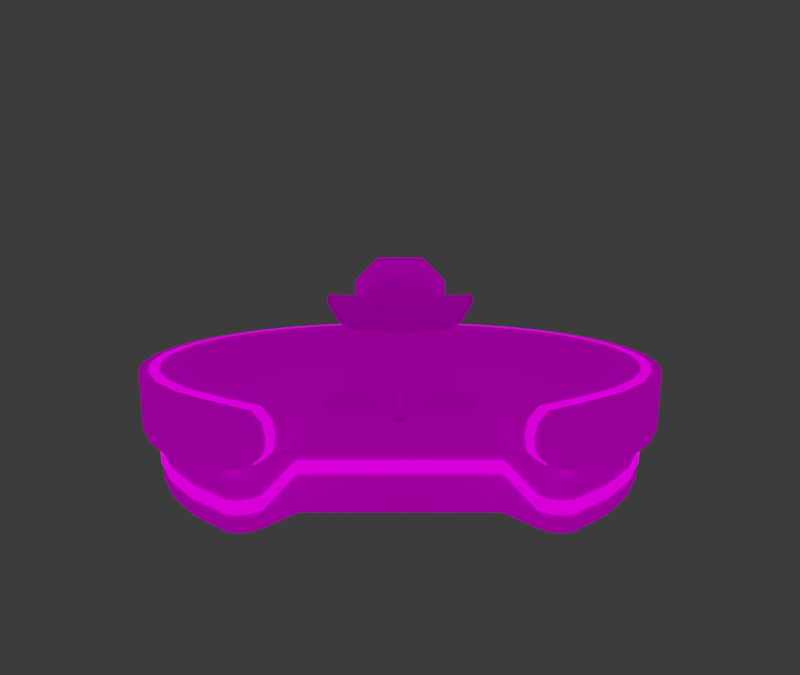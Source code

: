 # Source: basic-vehicle.blend  (saved by Blender 4.1.24; exported with 4.5.12 LTS)
import bpy
from mathutils import Matrix  # noqa: F401  (used for matrix-valued properties, if any)

bpy.ops.wm.read_factory_settings(use_empty=True)
scene = bpy.context.scene
scene.name = 'Scene'

# ---- collections
col_camera = bpy.data.collections.new('camera'); scene.collection.children.link(col_camera)
col_export_basic_vehicle = bpy.data.collections.new('_export.basic-vehicle'); scene.collection.children.link(col_export_basic_vehicle)
col_model_basic_vehicle = bpy.data.collections.new('_model.basic-vehicle'); col_export_basic_vehicle.children.link(col_model_basic_vehicle)
col_neons = bpy.data.collections.new('neons'); col_model_basic_vehicle.children.link(col_neons)
col_colliders_basic_vehicle = bpy.data.collections.new('_colliders.basic-vehicle'); col_export_basic_vehicle.children.link(col_colliders_basic_vehicle)
col_colliders_basic_vehicle.hide_render = True
col_reference = bpy.data.collections.new('reference'); scene.collection.children.link(col_reference)
col_images = bpy.data.collections.new('images'); col_reference.children.link(col_images)
col_scene = bpy.data.collections.new('scene'); col_reference.children.link(col_scene)
col_scratch = bpy.data.collections.new('scratch'); scene.collection.children.link(col_scratch)
col_scale_person = bpy.data.collections.new('scale-person')  # instanced only; not linked into the scene
col_scene_1 = bpy.data.collections.new('scene')  # instanced only; not linked into the scene

# ---- images (referenced by path relative to the original .blend; pixels are not part of the script)
import os
ASSET_DIR = os.environ.get("B2B_ASSET_DIR", "")  # directory of the original .blend (textures are referenced by path, not embedded)
HERE = os.path.dirname(os.path.abspath(__file__))  # packed textures are extracted next to this script under _unpacked/

def load_image(name, relpath, width, height, colorspace="sRGB"):
    """Load a texture the original file referenced (path relative to the .blend, or extracted next to this script)."""
    p = next((c for c in (os.path.join(HERE, relpath), os.path.join(ASSET_DIR, relpath)) if relpath and os.path.exists(c)), "")
    if p:
        img = bpy.data.images.load(p, check_existing=True)
        img.name = name
    else:  # same state as the original file: an image datablock whose file is absent (Cycles renders it pink)
        img = bpy.data.images.new(name, width, height)
        img.source = "FILE"
        img.filepath = "//" + (relpath or name)
    img.colorspace_settings.name = colorspace
    return img
img_avatarwearables_tx_png = load_image('AvatarWearables_TX.png', 'AvatarWearables_TX.png', 1024, 1024, 'sRGB')
img_air_museum_playground_4k_exr = load_image('air_museum_playground_4k.exr', 'air_museum_playground_4k.exr', 1024, 1024, 'Linear Rec.709')

# ---- materials (node trees are filled in below, after node groups)
mat_dcl_avatarwearables = bpy.data.materials.new('DCL.AvatarWearables')
mat_dcl_avatarwearables.alpha_threshold = 0.0
mat_dcl_avatarwearables.use_backface_culling = True
mat_dcl_avatarwearables.use_transparent_shadow = False
mat_dcl_avatarwearables.refraction_depth = 0.1
mat_dcl_avatarwearables.diffuse_color = (0.5785, 0.7771, 0.8, 1.0)
mat_dcl_avatarwearables.roughness = 0.0
mat_dcl_avatarwearables.line_color = (0.0, 0.0, 0.0, 1.0)
mat_dcl_piratespack = bpy.data.materials.new('DCL.PiratesPack')
mat_dcl_avatarwearables_emissive = bpy.data.materials.new('DCL.AvatarWearables_Emissive')
mat_dcl_avatarwearables_emissive.alpha_threshold = 0.0
mat_dcl_avatarwearables_emissive.use_backface_culling = True
mat_dcl_avatarwearables_emissive.use_transparent_shadow = False
mat_dcl_avatarwearables_emissive.refraction_depth = 0.1
mat_dcl_avatarwearables_emissive.diffuse_color = (0.5785, 0.7771, 0.8, 1.0)
mat_dcl_avatarwearables_emissive.roughness = 0.0
mat_dcl_avatarwearables_emissive.line_color = (0.0, 0.0, 0.0, 1.0)

# ---- node groups
ng_gltf_settings = bpy.data.node_groups.new('glTF Settings', 'ShaderNodeTree')
_s = ng_gltf_settings.interface.new_socket(name='Occlusion ', in_out='INPUT', socket_type='NodeSocketFloat')
_N = ng_gltf_settings.nodes; _L = ng_gltf_settings.links
n0 = _N.new('NodeGroupOutput'); n0.name = 'Group Output'; n0.location = (60, -20)
n1 = _N.new('NodeGroupInput'); n1.name = 'Group Input'; n1.location = (-180, -20)
n0.is_active_output = True
ng_auto_smooth = bpy.data.node_groups.new('Auto Smooth', 'GeometryNodeTree')
_s = ng_auto_smooth.interface.new_socket(name='Mesh', in_out='OUTPUT', socket_type='NodeSocketGeometry')
_s = ng_auto_smooth.interface.new_socket(name='Mesh', in_out='INPUT', socket_type='NodeSocketGeometry')
_s = ng_auto_smooth.interface.new_socket(name='Angle', in_out='INPUT', socket_type='NodeSocketFloat')
_s.subtype = 'ANGLE'
_s.default_value = 0.5236
_s.min_value = 0.0
_s.max_value = 3.142
_s = ng_auto_smooth.interface.new_socket(name='Ignore Sharpness', in_out='INPUT', socket_type='NodeSocketBool')
_s.force_non_field = True
_N = ng_auto_smooth.nodes; _L = ng_auto_smooth.links
n0 = _N.new('NodeGroupInput'); n0.name = 'Group Input'; n0.location = (-440, -460)
n1 = _N.new('GeometryNodeInputShadeSmooth'); n1.name = 'Is Face Smooth'; n1.location = (-440, -396)
n2 = _N.new('NodeGroupInput'); n2.name = 'Group Input.001'; n2.location = (-440, -330)
n3 = _N.new('GeometryNodeInputMeshEdgeAngle'); n3.name = 'Edge Angle'; n3.location = (-440, -240)
n4 = _N.new('FunctionNodeBooleanMath'); n4.name = 'Boolean Math'; n4.location = (-260, -380)
n4.operation = 'OR'
n5 = _N.new('FunctionNodeCompare'); n5.name = 'Compare'; n5.location = (-260, -260)
n5.operation = 'LESS_EQUAL'
n6 = _N.new('NodeGroupInput'); n6.name = 'Group Input.002'; n6.location = (-260, -188)
n7 = _N.new('GeometryNodeInputEdgeSmooth'); n7.name = 'Is Edge Smooth'; n7.location = (-260, -120)
n8 = _N.new('FunctionNodeBooleanMath'); n8.name = 'Boolean Math.001'; n8.location = (-80, -260)
n9 = _N.new('FunctionNodeBooleanMath'); n9.name = 'Boolean Math.002'; n9.location = (-80, -150)
n9.operation = 'OR'
n10 = _N.new('NodeGroupInput'); n10.name = 'Group Input.003'; n10.location = (-80, -80)
n11 = _N.new('GeometryNodeSetShadeSmooth'); n11.name = 'Set Shade Smooth'; n11.location = (120, -80)
n11.domain = 'EDGE'
n12 = _N.new('GeometryNodeSetShadeSmooth'); n12.name = 'Set Shade Smooth.001'; n12.location = (300, -80)
n13 = _N.new('NodeGroupOutput'); n13.name = 'Group Output'; n13.location = (480, -80)
_L.new(n0.outputs[2], n4.inputs[1])
_L.new(n1.outputs[0], n4.inputs[0])
_L.new(n2.outputs[1], n5.inputs[1])
_L.new(n3.outputs[0], n5.inputs[0])
_L.new(n4.outputs[0], n8.inputs[1])
_L.new(n5.outputs[0], n8.inputs[0])
_L.new(n6.outputs[2], n9.inputs[1])
_L.new(n7.outputs[0], n9.inputs[0])
_L.new(n8.outputs[0], n11.inputs[2])
_L.new(n9.outputs[0], n11.inputs[1])
_L.new(n10.outputs[0], n11.inputs[0])
_L.new(n11.outputs[0], n12.inputs[0])
_L.new(n12.outputs[0], n13.inputs[0])
n13.is_active_output = True
ng_auto_smooth_001 = bpy.data.node_groups.new('Auto Smooth.001', 'GeometryNodeTree')
_s = ng_auto_smooth_001.interface.new_socket(name='Mesh', in_out='OUTPUT', socket_type='NodeSocketGeometry')
_s = ng_auto_smooth_001.interface.new_socket(name='Mesh', in_out='INPUT', socket_type='NodeSocketGeometry')
_s = ng_auto_smooth_001.interface.new_socket(name='Angle', in_out='INPUT', socket_type='NodeSocketFloat')
_s.subtype = 'ANGLE'
_s.default_value = 0.5236
_s.min_value = 0.0
_s.max_value = 3.142
_s = ng_auto_smooth_001.interface.new_socket(name='Ignore Sharpness', in_out='INPUT', socket_type='NodeSocketBool')
_s.force_non_field = True
_N = ng_auto_smooth_001.nodes; _L = ng_auto_smooth_001.links
n0 = _N.new('NodeGroupInput'); n0.name = 'Group Input'; n0.location = (-440, -460)
n1 = _N.new('GeometryNodeInputShadeSmooth'); n1.name = 'Is Face Smooth'; n1.location = (-440, -396)
n2 = _N.new('NodeGroupInput'); n2.name = 'Group Input.001'; n2.location = (-440, -330)
n3 = _N.new('GeometryNodeInputMeshEdgeAngle'); n3.name = 'Edge Angle'; n3.location = (-440, -240)
n4 = _N.new('FunctionNodeBooleanMath'); n4.name = 'Boolean Math'; n4.location = (-260, -380)
n4.operation = 'OR'
n5 = _N.new('FunctionNodeCompare'); n5.name = 'Compare'; n5.location = (-260, -260)
n5.operation = 'LESS_EQUAL'
n6 = _N.new('NodeGroupInput'); n6.name = 'Group Input.002'; n6.location = (-260, -188)
n7 = _N.new('GeometryNodeInputEdgeSmooth'); n7.name = 'Is Edge Smooth'; n7.location = (-260, -120)
n8 = _N.new('FunctionNodeBooleanMath'); n8.name = 'Boolean Math.001'; n8.location = (-80, -260)
n9 = _N.new('FunctionNodeBooleanMath'); n9.name = 'Boolean Math.002'; n9.location = (-80, -150)
n9.operation = 'OR'
n10 = _N.new('NodeGroupInput'); n10.name = 'Group Input.003'; n10.location = (-80, -80)
n11 = _N.new('GeometryNodeSetShadeSmooth'); n11.name = 'Set Shade Smooth'; n11.location = (120, -80)
n11.domain = 'EDGE'
n12 = _N.new('GeometryNodeSetShadeSmooth'); n12.name = 'Set Shade Smooth.001'; n12.location = (300, -80)
n13 = _N.new('NodeGroupOutput'); n13.name = 'Group Output'; n13.location = (480, -80)
_L.new(n0.outputs[2], n4.inputs[1])
_L.new(n1.outputs[0], n4.inputs[0])
_L.new(n2.outputs[1], n5.inputs[1])
_L.new(n3.outputs[0], n5.inputs[0])
_L.new(n4.outputs[0], n8.inputs[1])
_L.new(n5.outputs[0], n8.inputs[0])
_L.new(n6.outputs[2], n9.inputs[1])
_L.new(n7.outputs[0], n9.inputs[0])
_L.new(n8.outputs[0], n11.inputs[2])
_L.new(n9.outputs[0], n11.inputs[1])
_L.new(n10.outputs[0], n11.inputs[0])
_L.new(n11.outputs[0], n12.inputs[0])
_L.new(n12.outputs[0], n13.inputs[0])
n13.is_active_output = True
ng_auto_smooth_002 = bpy.data.node_groups.new('Auto Smooth.002', 'GeometryNodeTree')
_s = ng_auto_smooth_002.interface.new_socket(name='Mesh', in_out='OUTPUT', socket_type='NodeSocketGeometry')
_s = ng_auto_smooth_002.interface.new_socket(name='Mesh', in_out='INPUT', socket_type='NodeSocketGeometry')
_s = ng_auto_smooth_002.interface.new_socket(name='Angle', in_out='INPUT', socket_type='NodeSocketFloat')
_s.subtype = 'ANGLE'
_s.default_value = 0.5236
_s.min_value = 0.0
_s.max_value = 3.142
_s = ng_auto_smooth_002.interface.new_socket(name='Ignore Sharpness', in_out='INPUT', socket_type='NodeSocketBool')
_s.force_non_field = True
_N = ng_auto_smooth_002.nodes; _L = ng_auto_smooth_002.links
n0 = _N.new('NodeGroupInput'); n0.name = 'Group Input'; n0.location = (-440, -460)
n1 = _N.new('GeometryNodeInputShadeSmooth'); n1.name = 'Is Face Smooth'; n1.location = (-440, -396)
n2 = _N.new('NodeGroupInput'); n2.name = 'Group Input.001'; n2.location = (-440, -330)
n3 = _N.new('GeometryNodeInputMeshEdgeAngle'); n3.name = 'Edge Angle'; n3.location = (-440, -240)
n4 = _N.new('FunctionNodeBooleanMath'); n4.name = 'Boolean Math'; n4.location = (-260, -380)
n4.operation = 'OR'
n5 = _N.new('FunctionNodeCompare'); n5.name = 'Compare'; n5.location = (-260, -260)
n5.operation = 'LESS_EQUAL'
n6 = _N.new('NodeGroupInput'); n6.name = 'Group Input.002'; n6.location = (-260, -188)
n7 = _N.new('GeometryNodeInputEdgeSmooth'); n7.name = 'Is Edge Smooth'; n7.location = (-260, -120)
n8 = _N.new('FunctionNodeBooleanMath'); n8.name = 'Boolean Math.001'; n8.location = (-80, -260)
n9 = _N.new('FunctionNodeBooleanMath'); n9.name = 'Boolean Math.002'; n9.location = (-80, -150)
n9.operation = 'OR'
n10 = _N.new('NodeGroupInput'); n10.name = 'Group Input.003'; n10.location = (-80, -80)
n11 = _N.new('GeometryNodeSetShadeSmooth'); n11.name = 'Set Shade Smooth'; n11.location = (120, -80)
n11.domain = 'EDGE'
n12 = _N.new('GeometryNodeSetShadeSmooth'); n12.name = 'Set Shade Smooth.001'; n12.location = (300, -80)
n13 = _N.new('NodeGroupOutput'); n13.name = 'Group Output'; n13.location = (480, -80)
_L.new(n0.outputs[2], n4.inputs[1])
_L.new(n1.outputs[0], n4.inputs[0])
_L.new(n2.outputs[1], n5.inputs[1])
_L.new(n3.outputs[0], n5.inputs[0])
_L.new(n4.outputs[0], n8.inputs[1])
_L.new(n5.outputs[0], n8.inputs[0])
_L.new(n6.outputs[2], n9.inputs[1])
_L.new(n7.outputs[0], n9.inputs[0])
_L.new(n8.outputs[0], n11.inputs[2])
_L.new(n9.outputs[0], n11.inputs[1])
_L.new(n10.outputs[0], n11.inputs[0])
_L.new(n11.outputs[0], n12.inputs[0])
_L.new(n12.outputs[0], n13.inputs[0])
n13.is_active_output = True

# ---- material node trees
mat_dcl_avatarwearables.use_nodes = True; mat_dcl_avatarwearables.node_tree.nodes.clear()
_N = mat_dcl_avatarwearables.node_tree.nodes; _L = mat_dcl_avatarwearables.node_tree.links
n0 = _N.new('NodeFrame'); n0.name = 'Frame.002'; n0.location = (-1260, 400)
n0.label = '_BaseColor'
n0.width = 1168
n0.label_size = 24
n1 = _N.new('ShaderNodeBsdfPrincipled'); n1.name = 'Principled BSDF'; n1.location = (80, 180)
n1.width = 201
n1.subsurface_method = 'BURLEY'
n1.inputs[3].default_value = 1.45
n1.inputs[9].default_value = (1.0, 1.0, 1.0)
n1.inputs[27].default_value = (0.0, 0.0, 0.0, 1.0)
n1.inputs[28].default_value = 1.0
n2 = _N.new('ShaderNodeGroup'); n2.name = 'Group'; n2.location = (80, 280)
n2.width = 201
n2.node_tree = ng_gltf_settings
n2.inputs[0].default_value = 0.0
n3 = _N.new('ShaderNodeMapping'); n3.name = 'Mapping.002'; n3.location = (230, -53)
n3.width = 240
n4 = _N.new('ShaderNodeTexImage'); n4.name = 'Image Texture.004'; n4.location = (570, -173)
n4.label = 'BaseColor'
n4.width = 330
n4.image = img_avatarwearables_tx_png
n5 = _N.new('NodeReroute'); n5.name = 'Reroute.001'; n5.location = (1130, -53)
n5.width = 16
n6 = _N.new('ShaderNodeOutputMaterial'); n6.name = 'Material Output.001'; n6.location = (580, 360)
n7 = _N.new('ShaderNodeEmission'); n7.name = 'Emission'; n7.location = (80, 400)
n7.width = 200
n7.inputs[0].default_value = (0.0, 0.0, 0.0, 1.0)
n8 = _N.new('NodeReroute'); n8.name = 'Reroute.006'; n8.location = (-120, 120)
n8.width = 16
n9 = _N.new('ShaderNodeAddShader'); n9.name = 'Add Shader'; n9.location = (380, 340)
n10 = _N.new('ShaderNodeUVMap'); n10.name = 'UV Map'; n10.location = (30, -53)
n3.parent = n0
n4.parent = n0
n5.parent = n0
n10.parent = n0
_L.new(n10.outputs[0], n3.inputs[0])
_L.new(n3.outputs[0], n4.inputs[0])
_L.new(n7.outputs[0], n9.inputs[0])
_L.new(n9.outputs[0], n6.inputs[0])
_L.new(n1.outputs[0], n9.inputs[1])
_L.new(n8.outputs[0], n1.inputs[0])
_L.new(n4.outputs[0], n8.inputs[0])
n6.is_active_output = True
mat_dcl_avatarwearables_emissive.use_nodes = True; mat_dcl_avatarwearables_emissive.node_tree.nodes.clear()
_N = mat_dcl_avatarwearables_emissive.node_tree.nodes; _L = mat_dcl_avatarwearables_emissive.node_tree.links
n0 = _N.new('NodeFrame'); n0.name = 'Frame.002'; n0.location = (-1260, 400)
n0.label = '_BaseColor'
n0.width = 1168
n0.label_size = 24
n1 = _N.new('ShaderNodeBsdfPrincipled'); n1.name = 'Principled BSDF'; n1.location = (80, 180)
n1.width = 201
n1.subsurface_method = 'BURLEY'
n1.inputs[3].default_value = 1.45
n1.inputs[9].default_value = (1.0, 1.0, 1.0)
n1.inputs[27].default_value = (0.0, 0.0, 0.0, 1.0)
n1.inputs[28].default_value = 1.0
n2 = _N.new('ShaderNodeGroup'); n2.name = 'Group'; n2.location = (80, 280)
n2.width = 201
n2.node_tree = ng_gltf_settings
n2.inputs[0].default_value = 0.0
n3 = _N.new('ShaderNodeMapping'); n3.name = 'Mapping.002'; n3.location = (230, -53)
n3.width = 240
n4 = _N.new('ShaderNodeTexImage'); n4.name = 'Image Texture.004'; n4.location = (570, -173)
n4.label = 'BaseColor'
n4.width = 330
n4.image = img_avatarwearables_tx_png
n5 = _N.new('NodeReroute'); n5.name = 'Reroute.001'; n5.location = (1130, -53)
n5.width = 16
n6 = _N.new('ShaderNodeOutputMaterial'); n6.name = 'Material Output.001'; n6.location = (580, 360)
n7 = _N.new('ShaderNodeEmission'); n7.name = 'Emission'; n7.location = (80, 400)
n7.width = 200
n8 = _N.new('NodeReroute'); n8.name = 'Reroute.006'; n8.location = (-120, 120)
n8.width = 16
n9 = _N.new('ShaderNodeAddShader'); n9.name = 'Add Shader'; n9.location = (380, 340)
n10 = _N.new('ShaderNodeUVMap'); n10.name = 'UV Map'; n10.location = (30, -53)
n3.parent = n0
n4.parent = n0
n5.parent = n0
n10.parent = n0
_L.new(n10.outputs[0], n3.inputs[0])
_L.new(n3.outputs[0], n4.inputs[0])
_L.new(n7.outputs[0], n9.inputs[0])
_L.new(n9.outputs[0], n6.inputs[0])
_L.new(n1.outputs[0], n9.inputs[1])
_L.new(n8.outputs[0], n1.inputs[0])
_L.new(n4.outputs[0], n8.inputs[0])
_L.new(n8.outputs[0], n7.inputs[0])
n6.is_active_output = True

# ---- world
world_world = bpy.data.worlds.new('World'); scene.world = world_world
world_world.use_nodes = True; world_world.node_tree.nodes.clear()
_N = world_world.node_tree.nodes; _L = world_world.node_tree.links
n0 = _N.new('NodeReroute'); n0.name = 'Reroute'; n0.location = (-260, 300)
n0.width = 16
n1 = _N.new('ShaderNodeBackground'); n1.name = 'Background.001'; n1.location = (280, 500)
n1.inputs[0].default_value = (0.0382, 0.0382, 0.0382, 1.0)
n2 = _N.new('ShaderNodeMixShader'); n2.name = 'Mix Shader'; n2.location = (500, 500)
n3 = _N.new('ShaderNodeOutputWorld'); n3.name = 'World Output'; n3.location = (700, 500)
n4 = _N.new('ShaderNodeLightPath'); n4.name = 'Light Path'; n4.location = (280, 600)
n5 = _N.new('ShaderNodeBackground'); n5.name = 'Background'; n5.location = (280, 360)
n6 = _N.new('ShaderNodeTexCoord'); n6.name = 'Texture Coordinate'; n6.location = (-1120, 340)
n7 = _N.new('ShaderNodeMapping'); n7.name = 'Mapping'; n7.location = (-920, 340)
n7.width = 240
n8 = _N.new('ShaderNodeTexEnvironment'); n8.name = 'Environment Texture'; n8.location = (-620, 340)
n8.width = 280
n8.image = img_air_museum_playground_4k_exr
n9 = _N.new('ShaderNodeMath'); n9.name = 'Math'; n9.location = (-180, 260)
n9.operation = 'MULTIPLY'
n9.inputs[1].default_value = 0.15
n9.inputs[2].default_value = 0.0
n10 = _N.new('ShaderNodeMath'); n10.name = 'Math.001'; n10.location = (40, 260)
n10.inputs[1].default_value = 0.26
n10.inputs[2].default_value = 0.0
_L.new(n9.outputs[0], n10.inputs[0])
_L.new(n0.outputs[0], n5.inputs[0])
_L.new(n0.outputs[0], n9.inputs[0])
_L.new(n10.outputs[0], n5.inputs[1])
_L.new(n8.outputs[0], n0.inputs[0])
_L.new(n7.outputs[0], n8.inputs[0])
_L.new(n6.outputs[0], n7.inputs[0])
_L.new(n2.outputs[0], n3.inputs[0])
_L.new(n4.outputs[0], n2.inputs[0])
_L.new(n1.outputs[0], n2.inputs[2])
_L.new(n5.outputs[0], n2.inputs[1])
n3.is_active_output = True
world_world.color = (0.05088, 0.05088, 0.05088)
world_world.use_sun_shadow = False
world_world.sun_shadow_jitter_overblur = 0.0
world_world.cycles.sample_map_resolution = 2048

# ---- cameras
cam_camera = bpy.data.cameras.new('Camera')
cam_camera.lens = 21.0

# ---- meshes
me_cylinder = bpy.data.meshes.new('Cylinder')
me_cylinder.from_pydata([(0.5, 0.866, -0.1), (0.6428, 0.766, -0.1), (0.766, 0.6428, -0.1), (0.9397, 0.342, -0.1), (0.9848, -0.1736, -0.1), (0.866, -0.5, -0.1), (1.056, 0.0, 0.3), (0.5, -0.866, -0.1), (0.3199, -0.7529, -0.1), (0.0, -0.7529, -0.1), (0.0, -0.7529, 0.1), (0.0, 0.9397, -0.1), (0.342, 0.9397, -0.1), (0.866, 0.5, -0.1), (0.9848, 0.1736, -0.1), (1.0, 0.0, -0.1), (0.9397, -0.342, -0.1), (0.766, -0.6428, -0.1), (0.6428, -0.766, -0.1), (0.3199, -0.7529, 0.1), (0.0, -0.3077, 0.1), (0.3541, 0.994, 0.3), (0.7791, 0.4498, 0.3), (0.8454, 0.3077, 0.3), (0.8996, 0.0, 0.3), (0.886, -0.1562, 0.3), (0.7791, -0.4498, 0.3), (0.6891, -0.5783, 0.3), (0.5783, -0.6891, 0.3), (0.0, 0.8397, 0.3), (0.3199, -0.8541, 0.3), (0.3199, -0.8541, 0.15), (0.3965, -0.99, 0.1516), (0.4557, -0.8707, -0.1), (0.4049, -0.843, -0.1), (0.4259, -0.8603, -0.1), (0.4049, -0.843, 0.1), (0.4557, -0.8707, 0.1), (0.4259, -0.8603, 0.1), (0.4498, -0.7791, 0.3), (0.6891, 0.5783, 0.3), (1.04, -0.1833, 0.3), (0.5783, 0.6891, 0.3), (0.8087, 0.6786, 0.3), (0.3199, 0.8397, 0.3), (0.4498, 0.7791, 0.3), (0.992, 0.3611, 0.3), (0.9142, -0.5278, 0.3), (0.886, 0.1562, 0.3), (0.8087, -0.6786, 0.3), (0.8454, -0.3077, 0.3), (0.2897, -0.8678, 0.1817), (0.2899, -0.8678, 0.2688), (0.2827, -0.8704, 0.2253), (0.3657, -1.004, 0.2655), (0.3637, -1.005, 0.1848), (0.4498, 0.7791, 0.1), (0.3199, 0.8397, 0.1), (0.5783, 0.6891, 0.1), (0.6891, 0.5783, 0.1), (0.7791, 0.4498, 0.1), (0.8454, 0.3077, 0.1), (0.886, 0.1562, 0.1), (0.8996, 0.0, 0.1), (0.886, -0.1562, 0.1), (0.8454, -0.3077, 0.1), (0.7791, -0.4498, 0.1), (0.6891, -0.5783, 0.1), (0.5783, -0.6891, 0.1), (0.4498, -0.7791, 0.1), (0.0, -0.3077, -0.05), (0.0, -0.02655, -0.05), (0.0, 0.8397, 0.1), (0.0, -0.02655, 0.1), (0.9397, -0.342, 0.1), (0.5, -0.866, 0.1), (0.9848, 0.1736, 0.1), (0.766, -0.6428, 0.1), (0.6428, -0.766, 0.1), (0.0, 0.9397, 0.1), (0.866, 0.5, 0.1), (0.6428, 0.766, 0.1), (0.9397, 0.342, 0.1), (0.5, 0.866, 0.1), (0.866, -0.5, 0.1), (1.0, 0.0, 0.1), (0.9848, -0.1736, 0.1), (0.766, 0.6428, 0.1), (0.342, 0.9397, 0.1), (0.5278, 0.9142, 0.3), (0.6786, -0.8087, 0.1), (0.6786, -0.8087, 0.3), (0.0, 0.9953, 0.1), (0.0, 0.9953, 0.3), (0.6786, 0.8087, 0.3), (0.5296, -0.9131, 0.2999), (0.992, -0.3611, 0.3), (1.04, 0.1833, 0.3), (0.3571, -1.007, 0.2256), (0.3978, -0.9891, 0.2955), (0.9142, 0.5278, 0.3), (1.04, -0.1833, 0.1), (0.8087, 0.6786, 0.1), (0.3541, 0.994, 0.1), (0.992, -0.3611, 0.1), (0.5301, -0.9128, 0.1), (1.04, 0.1833, 0.1), (0.8087, -0.6786, 0.1), (0.9142, 0.5278, 0.1), (0.6786, 0.8087, 0.1), (0.992, 0.3611, 0.1), (0.5278, 0.9142, 0.1), (0.9142, -0.5278, 0.1), (1.056, -2.65e-10, 0.1), (0.3199, -0.2587, 0.1), (0.2709, -0.3077, 0.1), (0.2709, -0.02655, 0.1), (0.3199, -0.07549, 0.1), (0.2709, -0.3077, -0.05), (0.3199, -0.2587, -0.05), (0.3199, -0.07549, -0.05), (0.2709, -0.02655, -0.05)], [], [(7, 75, 37, 33), (69, 75, 32, 31), (29, 44, 21, 93), (28, 39, 95, 91), (27, 28, 91, 49), (26, 27, 49, 47), (50, 26, 47, 96), (25, 50, 96, 41), (24, 25, 41, 6), (48, 24, 6, 97), (23, 48, 97, 46), (22, 23, 46, 100), (40, 22, 100, 43), (42, 40, 43, 94), (45, 42, 94, 89), (44, 45, 89, 21), (34, 36, 19, 8), (19, 10, 9, 8), (52, 54, 99, 30), (95, 39, 30, 99), (36, 34, 35, 38), (38, 35, 33, 37), (55, 32, 105, 95, 99, 54, 98), (84, 74, 104, 112), (68, 69, 39, 28), (67, 68, 28, 27), (66, 67, 27, 26), (76, 82, 110, 106), (65, 66, 26, 50), (64, 65, 50, 25), (63, 64, 25, 24), (62, 63, 24, 48), (86, 85, 113, 101), (57, 56, 45, 44), (56, 58, 42, 45), (88, 79, 92, 103), (58, 59, 40, 42), (72, 57, 44, 29), (59, 60, 22, 40), (60, 61, 23, 22), (61, 62, 48, 23), (78, 77, 107, 90), (51, 53, 52, 30, 39, 69, 31), (54, 52, 53, 98), (98, 53, 51, 55), (31, 32, 55, 51), (114, 117, 120, 119), (120, 121, 71, 70, 118, 119), (116, 73, 71, 121), (14, 3, 82, 76), (5, 16, 74, 84), (0, 12, 88, 83), (3, 13, 80, 82), (16, 4, 86, 74), (13, 2, 87, 80), (1, 0, 83, 81), (17, 5, 84, 77), (15, 14, 76, 85), (2, 1, 81, 87), (18, 17, 77, 78), (12, 11, 79, 88), (4, 15, 85, 86), (101, 113, 6, 41), (103, 92, 93, 21), (90, 107, 49, 91), (102, 109, 94, 43), (113, 106, 97, 6), (107, 112, 47, 49), (109, 111, 89, 94), (108, 102, 43, 100), (105, 90, 91, 95), (104, 101, 41, 96), (110, 108, 100, 46), (111, 103, 21, 89), (112, 104, 96, 47), (106, 110, 46, 97), (83, 88, 103, 111), (82, 80, 108, 110), (32, 75, 105), (74, 86, 101, 104), (75, 78, 90, 105), (80, 87, 102, 108), (81, 83, 111, 109), (77, 84, 112, 107), (85, 76, 106, 113), (87, 81, 109, 102), (18, 78, 75, 7), (115, 20, 10, 19, 36, 38, 37, 75, 69, 68, 67, 66, 65, 114), (60, 59, 58, 56, 57, 72, 73, 116, 117, 114, 65, 64, 63, 62, 61), (114, 119, 118, 115), (116, 121, 120, 117), (20, 115, 118, 70)])
me_cylinder.polygons.foreach_set('use_smooth', [True] * 92)
_k = set([(0, 1), (0, 12), (1, 2), (2, 13), (3, 13), (3, 14), (4, 15), (4, 16), (5, 16), (5, 17), (6, 41), (6, 97), (7, 18), (7, 33), (8, 9), (8, 19), (8, 34), (10, 19), (11, 12), (12, 88), (14, 15), (17, 18), (19, 36), (20, 115), (21, 89), (21, 93), (21, 103), (22, 23), (22, 40), (23, 48), (24, 25), (24, 48), (25, 50), (26, 27), (26, 50), (27, 28), (28, 39), (30, 39), (30, 52), (31, 51), (31, 69), (32, 55), (32, 105), (33, 35), (34, 35), (36, 38), (37, 38), (37, 75), (40, 42), (41, 96), (42, 45), (43, 94), (43, 100), (44, 45), (44, 57), (46, 97), (46, 100), (47, 49), (47, 96), (49, 91), (51, 53), (52, 53), (54, 98), (54, 99), (55, 98), (56, 57), (56, 58), (57, 72), (58, 59), (59, 60), (60, 61), (61, 62), (62, 63), (63, 64), (64, 65), (65, 66), (66, 67), (67, 68), (68, 69), (69, 75), (70, 118), (71, 121), (73, 116), (88, 103), (89, 94), (91, 95), (95, 99), (114, 117), (114, 119), (115, 118), (116, 121), (117, 120), (118, 119), (119, 120), (120, 121)])
me_cylinder.attributes.new('sharp_edge', 'BOOLEAN', 'EDGE').data.foreach_set('value', [ (min(e.vertices), max(e.vertices)) in _k for e in me_cylinder.edges])
_k = {(0, 1): 1.0, (1, 2): 1.0, (14, 15): 1.0, (17, 18): 1.0, (8, 19): 1.0, (8, 9): 1.0, (10, 19): 1.0, (11, 12): 1.0, (56, 57): 1.0, (56, 58): 1.0, (58, 59): 1.0, (59, 60): 1.0, (60, 61): 1.0, (61, 62): 1.0, (62, 63): 1.0, (63, 64): 1.0, (64, 65): 1.0, (65, 66): 1.0, (66, 67): 1.0, (67, 68): 1.0, (68, 69): 1.0, (57, 72): 1.0, (44, 57): 1.0, (27, 28): 1.0, (26, 27): 1.0, (24, 25): 1.0, (22, 23): 1.0, (31, 69): 1.0, (36, 38): 1.0, (37, 38): 1.0, (34, 35): 1.0, (33, 35): 1.0, (7, 33): 1.0, (8, 34): 1.0, (19, 36): 1.0, (47, 49): 1.0, (44, 45): 1.0, (42, 45): 1.0, (40, 42): 1.0, (2, 13): 1.0, (51, 53): 1.0, (52, 53): 1.0, (0, 12): 1.0, (31, 51): 1.0, (32, 55): 1.0, (30, 52): 1.0, (3, 14): 1.0, (3, 13): 1.0, (7, 18): 1.0, (5, 17): 1.0, (5, 16): 1.0, (4, 16): 1.0, (4, 15): 1.0, (29, 44): 1.0, (28, 39): 1.0, (26, 50): 1.0, (25, 50): 1.0, (24, 48): 1.0, (23, 48): 1.0, (22, 40): 1.0, (6, 41): 1.0, (30, 39): 1.0, (12, 88): 1.0, (69, 75): 1.0, (37, 75): 1.0, (91, 95): 1.0, (89, 94): 1.0, (95, 99): 1.0, (21, 89): 1.0, (49, 91): 1.0, (43, 94): 1.0, (41, 96): 1.0, (47, 96): 1.0, (46, 97): 1.0, (54, 98): 1.0, (55, 98): 1.0, (54, 99): 1.0, (21, 93): 1.0, (6, 97): 1.0, (46, 100): 1.0, (43, 100): 1.0, (21, 103): 1.0, (32, 105): 1.0, (114, 119): 1.0, (118, 119): 1.0, (115, 118): 1.0, (116, 121): 1.0, (120, 121): 1.0, (117, 120): 1.0, (20, 115): 1.0, (70, 118): 1.0, (114, 117): 1.0, (119, 120): 1.0, (73, 116): 1.0, (71, 121): 1.0}
me_cylinder.attributes.new('crease_edge', 'FLOAT', 'EDGE').data.foreach_set('value', [_k.get((min(e.vertices), max(e.vertices)), 0.0) for e in me_cylinder.edges])
_uv = me_cylinder.uv_layers.new(name='UVMap')
_uv.uv.foreach_set('vector', [0.06526, 0.5375, 0.06526, 0.5368, 0.06543, 0.5368, 0.06543, 0.5375, 0.1358, 0.5062, 0.1358, 0.5067, 0.1353, 0.5067, 0.1353, 0.5062, 0.1267, 0.5062, 0.1277, 0.5062, 0.1277, 0.5068, 0.1267, 0.5068, 0.1335, 0.5062, 0.1341, 0.5062, 0.1341, 0.5067, 0.1335, 0.5067, 0.1331, 0.5062, 0.1335, 0.5062, 0.1335, 0.5067, 0.1331, 0.5067, 0.1326, 0.5062, 0.1331, 0.5062, 0.1331, 0.5067, 0.1326, 0.5067, 0.1322, 0.5062, 0.1326, 0.5062, 0.1326, 0.5067, 0.1322, 0.5067, 0.1317, 0.5062, 0.1322, 0.5062, 0.1322, 0.5067, 0.1317, 0.5067, 0.1312, 0.5062, 0.1317, 0.5062, 0.1317, 0.5067, 0.1312, 0.5067, 0.1306, 0.5062, 0.1311, 0.5062, 0.1311, 0.5068, 0.1306, 0.5068, 0.1301, 0.5062, 0.1306, 0.5062, 0.1306, 0.5068, 0.1301, 0.5068, 0.1296, 0.5062, 0.1301, 0.5062, 0.1301, 0.5068, 0.1296, 0.5068, 0.1291, 0.5062, 0.1296, 0.5062, 0.1296, 0.5068, 0.1291, 0.5068, 0.1286, 0.5062, 0.1291, 0.5062, 0.1291, 0.5068, 0.1286, 0.5068, 0.1281, 0.5062, 0.1286, 0.5062, 0.1286, 0.5068, 0.1281, 0.5068, 0.1277, 0.5062, 0.1281, 0.5062, 0.1281, 0.5068, 0.1277, 0.5068, 0.06566, 0.5375, 0.06566, 0.5368, 0.06614, 0.5368, 0.06614, 0.5375, 0.06614, 0.5368, 0.06738, 0.5368, 0.06738, 0.5375, 0.06614, 0.5375, 0.1346, 0.5062, 0.1346, 0.5067, 0.1345, 0.5067, 0.1345, 0.5062, 0.1341, 0.5067, 0.1341, 0.5062, 0.1345, 0.5062, 0.1345, 0.5067, 0.06566, 0.5368, 0.06566, 0.5375, 0.06555, 0.5375, 0.06555, 0.5368, 0.06555, 0.5368, 0.06555, 0.5375, 0.06543, 0.5375, 0.06543, 0.5368, 0.1314, 0.5031, 0.1313, 0.5032, 0.1308, 0.5031, 0.1308, 0.5027, 0.1313, 0.5027, 0.1314, 0.5028, 0.1314, 0.503, 0.06323, 0.5368, 0.06255, 0.5368, 0.06255, 0.5368, 0.06323, 0.5368, 0.1326, 0.5053, 0.1332, 0.5053, 0.1332, 0.5061, 0.1326, 0.5061, 0.132, 0.5053, 0.1326, 0.5053, 0.1326, 0.5061, 0.132, 0.5061, 0.1314, 0.5053, 0.132, 0.5053, 0.132, 0.5061, 0.1314, 0.5061, 0.06188, 0.5351, 0.06255, 0.5351, 0.06255, 0.5351, 0.06188, 0.5351, 0.1308, 0.5053, 0.1314, 0.5053, 0.1314, 0.5061, 0.1308, 0.5061, 0.1302, 0.5053, 0.1308, 0.5053, 0.1308, 0.5061, 0.1302, 0.5061, 0.1296, 0.5053, 0.1302, 0.5053, 0.1302, 0.5061, 0.1296, 0.5061, 0.1273, 0.5052, 0.1267, 0.5052, 0.1267, 0.5044, 0.1273, 0.5044, 0.06188, 0.5368, 0.0612, 0.5368, 0.0612, 0.5368, 0.06188, 0.5368, 0.1309, 0.5052, 0.1303, 0.5052, 0.1303, 0.5044, 0.1309, 0.5044, 0.1303, 0.5052, 0.1297, 0.5052, 0.1297, 0.5044, 0.1303, 0.5044, 0.06593, 0.5351, 0.06726, 0.5351, 0.06726, 0.5351, 0.06593, 0.5351, 0.1297, 0.5052, 0.1291, 0.5052, 0.1291, 0.5044, 0.1297, 0.5044, 0.1321, 0.5052, 0.1309, 0.5052, 0.1309, 0.5044, 0.1321, 0.5044, 0.1291, 0.5052, 0.1285, 0.5052, 0.1285, 0.5044, 0.1291, 0.5044, 0.1285, 0.5052, 0.1279, 0.5052, 0.1279, 0.5044, 0.1285, 0.5044, 0.1279, 0.5052, 0.1273, 0.5052, 0.1273, 0.5044, 0.1279, 0.5044, 0.06458, 0.5368, 0.06391, 0.5368, 0.06391, 0.5368, 0.06458, 0.5368, 0.1338, 0.5056, 0.1339, 0.5058, 0.1338, 0.5059, 0.1338, 0.5061, 0.1332, 0.5061, 0.1332, 0.5053, 0.1338, 0.5055, 0.1346, 0.5067, 0.1346, 0.5062, 0.1347, 0.5062, 0.1347, 0.5067, 0.1347, 0.5067, 0.1347, 0.5062, 0.1348, 0.5062, 0.1348, 0.5067, 0.1353, 0.5062, 0.1353, 0.5067, 0.1348, 0.5067, 0.1348, 0.5062, 0.06942, 0.5321, 0.06871, 0.5321, 0.06871, 0.5315, 0.06942, 0.5315, 0.06871, 0.5315, 0.06852, 0.5313, 0.06852, 0.5302, 0.06961, 0.5302, 0.06961, 0.5313, 0.06942, 0.5315, 0.06794, 0.5313, 0.06794, 0.5302, 0.06852, 0.5302, 0.06852, 0.5313, 0.06188, 0.5343, 0.06255, 0.5343, 0.06255, 0.5351, 0.06188, 0.5351, 0.06323, 0.5375, 0.06255, 0.5375, 0.06255, 0.5368, 0.06323, 0.5368, 0.06526, 0.5343, 0.06593, 0.5343, 0.06593, 0.5351, 0.06526, 0.5351, 0.06255, 0.5343, 0.06323, 0.5343, 0.06323, 0.5351, 0.06255, 0.5351, 0.06255, 0.5375, 0.06188, 0.5375, 0.06188, 0.5368, 0.06255, 0.5368, 0.06323, 0.5343, 0.06391, 0.5343, 0.06391, 0.5351, 0.06323, 0.5351, 0.06458, 0.5343, 0.06526, 0.5343, 0.06526, 0.5351, 0.06458, 0.5351, 0.06391, 0.5375, 0.06323, 0.5375, 0.06323, 0.5368, 0.06391, 0.5368, 0.0612, 0.5343, 0.06188, 0.5343, 0.06188, 0.5351, 0.0612, 0.5351, 0.06391, 0.5343, 0.06458, 0.5343, 0.06458, 0.5351, 0.06391, 0.5351, 0.06458, 0.5375, 0.06391, 0.5375, 0.06391, 0.5368, 0.06458, 0.5368, 0.06593, 0.5343, 0.06726, 0.5343, 0.06726, 0.5351, 0.06593, 0.5351, 0.06188, 0.5375, 0.0612, 0.5375, 0.0612, 0.5368, 0.06188, 0.5368, 0.1274, 0.5034, 0.1267, 0.5034, 0.1267, 0.5027, 0.1274, 0.5027, 0.1314, 0.5017, 0.1328, 0.5017, 0.1328, 0.5025, 0.1314, 0.5025, 0.1301, 0.5034, 0.1294, 0.5034, 0.1294, 0.5027, 0.1301, 0.5027, 0.1294, 0.5017, 0.1301, 0.5017, 0.1301, 0.5025, 0.1294, 0.5025, 0.1267, 0.5017, 0.1274, 0.5017, 0.1274, 0.5025, 0.1267, 0.5025, 0.1294, 0.5034, 0.1287, 0.5034, 0.1287, 0.5027, 0.1294, 0.5027, 0.1301, 0.5017, 0.1308, 0.5017, 0.1308, 0.5025, 0.1301, 0.5025, 0.1287, 0.5017, 0.1294, 0.5017, 0.1294, 0.5025, 0.1287, 0.5025, 0.1308, 0.5031, 0.1301, 0.5034, 0.1301, 0.5027, 0.1308, 0.5027, 0.128, 0.5034, 0.1274, 0.5034, 0.1274, 0.5027, 0.128, 0.5027, 0.128, 0.5017, 0.1287, 0.5017, 0.1287, 0.5025, 0.128, 0.5025, 0.1308, 0.5017, 0.1314, 0.5017, 0.1314, 0.5025, 0.1308, 0.5025, 0.1287, 0.5034, 0.128, 0.5034, 0.128, 0.5027, 0.1287, 0.5027, 0.1274, 0.5017, 0.128, 0.5017, 0.128, 0.5025, 0.1274, 0.5025, 0.06526, 0.5351, 0.06593, 0.5351, 0.06593, 0.5351, 0.06526, 0.5351, 0.06255, 0.5351, 0.06323, 0.5351, 0.06323, 0.5351, 0.06255, 0.5351, 0.1353, 0.5067, 0.1358, 0.5067, 0.1358, 0.5067, 0.06255, 0.5368, 0.06188, 0.5368, 0.06188, 0.5368, 0.06255, 0.5368, 0.06526, 0.5368, 0.06458, 0.5368, 0.06458, 0.5368, 0.06526, 0.5368, 0.06323, 0.5351, 0.06391, 0.5351, 0.06391, 0.5351, 0.06323, 0.5351, 0.06458, 0.5351, 0.06526, 0.5351, 0.06526, 0.5351, 0.06458, 0.5351, 0.06391, 0.5368, 0.06323, 0.5368, 0.06323, 0.5368, 0.06391, 0.5368, 0.0612, 0.5351, 0.06188, 0.5351, 0.06188, 0.5351, 0.0612, 0.5351, 0.06391, 0.5351, 0.06458, 0.5351, 0.06458, 0.5351, 0.06391, 0.5351, 0.06458, 0.5375, 0.06458, 0.5368, 0.06526, 0.5368, 0.06526, 0.5375, 0.06999, 0.537, 0.07104, 0.537, 0.07104, 0.5387, 0.0698, 0.5387, 0.06947, 0.539, 0.06939, 0.5391, 0.06927, 0.5391, 0.0691, 0.5391, 0.0693, 0.5388, 0.0688, 0.5384, 0.06837, 0.538, 0.06802, 0.5375, 0.06776, 0.537, 0.0698, 0.537, 0.06802, 0.534, 0.06837, 0.5335, 0.0688, 0.5331, 0.0693, 0.5327, 0.0698, 0.5325, 0.07104, 0.5325, 0.07104, 0.5359, 0.06999, 0.5359, 0.0698, 0.5361, 0.0698, 0.5368, 0.06776, 0.537, 0.0676, 0.5364, 0.06755, 0.5358, 0.0676, 0.5352, 0.06776, 0.5346, 0.06942, 0.5321, 0.06942, 0.5315, 0.06961, 0.5313, 0.0702, 0.5313, 0.06794, 0.5313, 0.06852, 0.5313, 0.06871, 0.5315, 0.06871, 0.5321, 0.0702, 0.5302, 0.0702, 0.5313, 0.06961, 0.5313, 0.06961, 0.5302])
me_cylinder.materials.append(mat_dcl_avatarwearables)
me_cylinder.update()
me_cube_006 = bpy.data.meshes.new('Cube.006')
me_cube_006.from_pydata([(1.0, -1.0, 0.02321), (0.7626, 0.2038, 1.0), (0.0, -1.144, 1.0), (0.0, 0.6815, 0.02321), (0.0, -1.144, 0.02321), (1.0, 0.2038, 0.02321), (0.7626, -1.144, 0.02321), (0.7626, -1.144, 1.0), (0.0, 0.5151, 1.0), (1.0, -1.0, 1.275), (0.7626, -1.144, 1.275), (1.0, 0.2218, 1.523), (0.7626, 0.2218, 1.523), (0.3722, 0.6119, 2.368), (1.0, 0.2591, 2.033), (0.7626, 0.2591, 2.033), (0.5223, 0.7782, 2.521), (0.0, 0.7782, 2.521), (0.0, 0.6119, 2.368)], [], [(1, 2, 7), (8, 13, 18), (0, 7, 6), (6, 7, 2, 4), (1, 7, 10, 12), (0, 5, 11, 9), (2, 1, 8), (3, 18, 17), (11, 12, 10, 9), (13, 12, 15), (8, 1, 12, 13), (3, 8, 18), (5, 3, 11), (7, 0, 9, 10), (18, 13, 16, 17), (15, 14, 16, 13), (11, 3, 16, 14), (3, 17, 16), (12, 11, 14, 15)])
me_cube_006.polygons.foreach_set('use_smooth', [True] * 19)
_k = set([(0, 9), (1, 7), (1, 8), (1, 12), (2, 7), (3, 16), (3, 17), (5, 11), (6, 7), (7, 10), (8, 18), (9, 10), (9, 11), (10, 12), (11, 12), (11, 14), (12, 15), (13, 15), (13, 18), (14, 15), (14, 16), (16, 17), (17, 18)])
me_cube_006.attributes.new('sharp_edge', 'BOOLEAN', 'EDGE').data.foreach_set('value', [ (min(e.vertices), max(e.vertices)) in _k for e in me_cube_006.edges])
_k = {(6, 7): 1.0, (1, 7): 1.0, (9, 10): 1.0, (11, 12): 1.0, (9, 11): 1.0, (10, 12): 1.0, (12, 15): 1.0, (7, 10): 1.0, (1, 12): 1.0, (14, 15): 1.0, (14, 16): 1.0, (17, 18): 1.0, (11, 14): 1.0, (13, 18): 1.0, (8, 18): 1.0, (13, 15): 1.0, (16, 17): 1.0, (5, 11): 1.0, (0, 9): 1.0, (3, 17): 1.0, (2, 7): 1.0, (3, 16): 1.0, (1, 8): 1.0}
me_cube_006.attributes.new('crease_edge', 'FLOAT', 'EDGE').data.foreach_set('value', [_k.get((min(e.vertices), max(e.vertices)), 0.0) for e in me_cube_006.edges])
_uv = me_cube_006.uv_layers.new(name='UVMap')
_uv.uv.foreach_set('vector', [0.2203, 0.4964, 0.2303, 0.5064, 0.2203, 0.5064, 0.2303, 0.4964, 0.2303, 0.5064, 0.2203, 0.5064, 0.2203, 0.4964, 0.2303, 0.4964, 0.2303, 0.5064, 0.2203, 0.4964, 0.2303, 0.4964, 0.2303, 0.5064, 0.2203, 0.5064, 0.2203, 0.4964, 0.2303, 0.4964, 0.2303, 0.5064, 0.2203, 0.5064, 0.2203, 0.4964, 0.2303, 0.4964, 0.2303, 0.5064, 0.2203, 0.5064, 0.2203, 0.4964, 0.2303, 0.4964, 0.2203, 0.5064, 0.2203, 0.4964, 0.2303, 0.4964, 0.2303, 0.5064, 0.2203, 0.4964, 0.2303, 0.4964, 0.2303, 0.5064, 0.2203, 0.5064, 0.2203, 0.4964, 0.2303, 0.4964, 0.2303, 0.5064, 0.2203, 0.4964, 0.2303, 0.4964, 0.2303, 0.5064, 0.2203, 0.5064, 0.2203, 0.4964, 0.2303, 0.4964, 0.2303, 0.5064, 0.2203, 0.4964, 0.2303, 0.4964, 0.2303, 0.5064, 0.2203, 0.4964, 0.2303, 0.4964, 0.2303, 0.5064, 0.2203, 0.5064, 0.2203, 0.4964, 0.2303, 0.4964, 0.2303, 0.5064, 0.2203, 0.5064, 0.2203, 0.4964, 0.2303, 0.4964, 0.2303, 0.5064, 0.2203, 0.5064, 0.2203, 0.4964, 0.2303, 0.4964, 0.2303, 0.5064, 0.2203, 0.5064, 0.2303, 0.4964, 0.2303, 0.5064, 0.2203, 0.5064, 0.2203, 0.4964, 0.2303, 0.4964, 0.2303, 0.5064, 0.2203, 0.5064])
me_cube_006.materials.append(mat_dcl_avatarwearables)
me_cube_006.update()
me_cylinder_004 = bpy.data.meshes.new('Cylinder.004')
me_cylinder_004.from_pydata([(3.104e-10, 0.0, -0.01338), (0.0, 0.1315, -0.01315), (0.06573, 0.1139, -0.01315), (0.1139, 0.06573, -0.01315), (0.1315, 0.0, -0.01315), (0.1139, -0.06573, -0.01315), (0.06573, -0.1139, -0.01315), (0.0, -0.1315, -0.01315), (-0.06573, -0.1139, -0.01315), (-0.1139, -0.06573, -0.01315), (-0.1315, 0.0, -0.01315), (-0.1139, 0.06573, -0.01315), (-0.06573, 0.1139, -0.01315), (0.06071, 0.1052, 0.01068), (0.06573, 0.1139, 0.003138), (0.0, 0.1315, 0.003138), (1.093e-11, 0.1214, 0.01068), (0.1052, 0.06071, 0.01068), (0.1139, 0.06573, 0.003138), (0.1214, 0.0, 0.01068), (0.1315, 0.0, 0.003138), (0.1052, -0.06071, 0.01068), (0.1139, -0.06573, 0.003138), (0.06071, -0.1052, 0.01068), (0.06573, -0.1139, 0.003138), (1.093e-11, -0.1214, 0.01068), (0.0, -0.1315, 0.003138), (-0.06071, -0.1052, 0.01068), (-0.06573, -0.1139, 0.003138), (-0.1052, -0.06071, 0.01068), (-0.1139, -0.06573, 0.003138), (-0.1214, 0.0, 0.01068), (-0.1315, 0.0, 0.003138), (-0.1052, 0.06071, 0.01068), (-0.1139, 0.06573, 0.003138), (-0.06071, 0.1052, 0.01068), (-0.06573, 0.1139, 0.003138), (-3.711e-09, 0.02103, -0.01), (0.01821, 0.01051, -0.01), (0.01821, -0.01051, -0.01), (3.711e-09, -0.02103, -0.01), (-0.01821, -0.01051, -0.01), (-0.01821, 0.01051, -0.01), (2.803e-09, 0.02103, -0.4999), (0.01821, 0.01051, -0.4999), (0.01821, -0.01051, -0.4999), (1.022e-08, -0.02103, -0.4999), (-0.01821, -0.01051, -0.4999), (-0.01821, 0.01051, -0.4999), (5.79e-11, 0.04678, -0.003062), (0.02339, 0.04051, -0.003062), (0.04051, 0.02339, -0.003062), (0.04678, 0.0, -0.003062), (0.04051, -0.02339, -0.003062), (0.02339, -0.04051, -0.003062), (5.79e-11, -0.04678, -0.003062), (-0.02339, -0.04051, -0.003062), (-0.04051, -0.02339, -0.003062), (-0.04678, 0.0, -0.003062), (-0.04051, 0.02339, -0.003062), (-0.02339, 0.04051, -0.003062), (0.02015, 0.0349, 0.008572), (0.02339, 0.04051, 0.002311), (5.79e-11, 0.04678, 0.002311), (-2.095e-09, 0.0403, 0.008572), (0.0349, 0.02015, 0.008572), (0.04051, 0.02339, 0.002311), (0.0403, 1.63e-09, 0.008572), (0.04678, -2.151e-10, 0.002311), (0.0349, -0.02015, 0.008572), (0.04051, -0.02339, 0.002311), (0.02015, -0.0349, 0.008572), (0.02339, -0.04051, 0.002311), (2.095e-09, -0.0403, 0.008572), (5.79e-11, -0.04678, 0.002311), (-0.02015, -0.0349, 0.008572), (-0.02339, -0.04051, 0.002311), (-0.0349, -0.02015, 0.008572), (-0.04051, -0.02339, 0.002311), (-0.0403, -2.561e-09, 0.008572), (-0.04678, -2.151e-10, 0.002311), (-0.0349, 0.02015, 0.008572), (-0.04051, 0.02339, 0.002311), (-0.02015, 0.0349, 0.008572), (-0.02339, 0.04051, 0.002311)], [], [(2, 14, 18, 3), (0, 17, 13), (0, 19, 17), (0, 21, 19), (0, 23, 21), (0, 25, 23), (0, 27, 25), (0, 29, 27), (0, 31, 29), (0, 33, 31), (0, 35, 33), (0, 16, 35), (7, 9, 11), (3, 5, 7), (9, 10, 11), (7, 8, 9), (5, 6, 7), (3, 4, 5), (2, 3, 11), (1, 2, 11), (3, 7, 11), (11, 12, 1), (1, 15, 14, 2), (12, 36, 15, 1), (4, 20, 22, 5), (5, 22, 24, 6), (6, 24, 26, 7), (7, 26, 28, 8), (8, 28, 30, 9), (9, 30, 32, 10), (10, 32, 34, 11), (11, 34, 36, 12), (3, 18, 20, 4), (14, 15, 16, 13), (18, 14, 13, 17), (20, 18, 17, 19), (22, 20, 19, 21), (24, 22, 21, 23), (26, 24, 23, 25), (28, 26, 25, 27), (30, 28, 27, 29), (32, 30, 29, 31), (34, 32, 31, 33), (36, 34, 33, 35), (15, 36, 35, 16), (0, 13, 16), (41, 42, 48, 47), (40, 41, 47, 46), (42, 37, 43, 48), (37, 38, 44, 43), (39, 40, 46, 45), (38, 39, 45, 44), (49, 60, 84, 63), (51, 50, 62, 66), (59, 58, 80, 82), (56, 55, 74, 76), (53, 52, 68, 70), (60, 59, 82, 84), (57, 56, 76, 78), (54, 53, 70, 72), (61, 64, 83, 81, 79, 77, 75, 73, 71, 69, 67, 65), (58, 57, 78, 80), (55, 54, 72, 74), (52, 51, 66, 68), (62, 63, 64, 61), (66, 62, 61, 65), (68, 66, 65, 67), (70, 68, 67, 69), (72, 70, 69, 71), (74, 72, 71, 73), (76, 74, 73, 75), (78, 76, 75, 77), (80, 78, 77, 79), (82, 80, 79, 81), (84, 82, 81, 83), (63, 84, 83, 64), (50, 49, 63, 62)])
me_cylinder_004.polygons.foreach_set('use_smooth', [True] * 77)
_k = set([(1, 2), (1, 12), (2, 3), (3, 4), (4, 5), (5, 6), (6, 7), (7, 8), (8, 9), (9, 10), (10, 11), (11, 12), (49, 50), (49, 60), (50, 51), (51, 52), (52, 53), (53, 54), (54, 55), (55, 56), (56, 57), (57, 58), (58, 59), (59, 60)])
me_cylinder_004.attributes.new('sharp_edge', 'BOOLEAN', 'EDGE').data.foreach_set('value', [ (min(e.vertices), max(e.vertices)) in _k for e in me_cylinder_004.edges])
_k = {(1, 2): 1.0, (2, 3): 1.0, (3, 4): 1.0, (4, 5): 1.0, (5, 6): 1.0, (6, 7): 1.0, (7, 8): 1.0, (8, 9): 1.0, (9, 10): 1.0, (10, 11): 1.0, (11, 12): 1.0, (1, 12): 1.0, (49, 50): 1.0, (50, 51): 1.0, (51, 52): 1.0, (52, 53): 1.0, (53, 54): 1.0, (54, 55): 1.0, (55, 56): 1.0, (56, 57): 1.0, (57, 58): 1.0, (58, 59): 1.0, (59, 60): 1.0, (49, 60): 1.0}
me_cylinder_004.attributes.new('crease_edge', 'FLOAT', 'EDGE').data.foreach_set('value', [_k.get((min(e.vertices), max(e.vertices)), 0.0) for e in me_cylinder_004.edges])
_uv = me_cylinder_004.uv_layers.new(name='UVMap')
_uv.uv.foreach_set('vector', [0.1027, 0.4767, 0.1027, 0.4798, 0.1019, 0.4798, 0.1019, 0.4767, 0.097, 0.4748, 0.09795, 0.4753, 0.09714, 0.4761, 0.09715, 0.4742, 0.09825, 0.4742, 0.09795, 0.4753, 0.097, 0.4737, 0.09795, 0.4731, 0.09825, 0.4742, 0.09659, 0.4732, 0.09714, 0.4723, 0.09795, 0.4731, 0.09603, 0.4731, 0.09603, 0.472, 0.09714, 0.4723, 0.09547, 0.4732, 0.09492, 0.4723, 0.09603, 0.472, 0.09506, 0.4737, 0.09411, 0.4731, 0.09492, 0.4723, 0.09491, 0.4742, 0.09381, 0.4742, 0.09411, 0.4731, 0.09506, 0.4748, 0.09411, 0.4753, 0.09381, 0.4742, 0.09547, 0.4752, 0.09492, 0.4761, 0.09411, 0.4753, 0.09603, 0.4753, 0.09603, 0.4764, 0.09492, 0.4761, 0.101, 0.4718, 0.09895, 0.473, 0.09895, 0.4754, 0.1031, 0.4754, 0.1031, 0.473, 0.101, 0.4718, 0.09895, 0.473, 0.09863, 0.4742, 0.09895, 0.4754, 0.101, 0.4718, 0.09983, 0.4721, 0.09895, 0.473, 0.1031, 0.473, 0.1022, 0.4721, 0.101, 0.4718, 0.1031, 0.4754, 0.1034, 0.4742, 0.1031, 0.473, 0.1022, 0.4763, 0.1031, 0.4754, 0.09895, 0.4754, 0.101, 0.4766, 0.1022, 0.4763, 0.09895, 0.4754, 0.1031, 0.4754, 0.101, 0.4718, 0.09895, 0.4754, 0.09895, 0.4754, 0.09983, 0.4763, 0.101, 0.4766, 0.1035, 0.4767, 0.1035, 0.4798, 0.1027, 0.4798, 0.1027, 0.4767, 0.09436, 0.4767, 0.09436, 0.4798, 0.09353, 0.4798, 0.09353, 0.4767, 0.101, 0.4767, 0.101, 0.4798, 0.1002, 0.4798, 0.1002, 0.4767, 0.1002, 0.4767, 0.1002, 0.4798, 0.09936, 0.4798, 0.09936, 0.4767, 0.09936, 0.4767, 0.09936, 0.4798, 0.09853, 0.4798, 0.09853, 0.4767, 0.09853, 0.4767, 0.09853, 0.4798, 0.0977, 0.4798, 0.0977, 0.4767, 0.0977, 0.4767, 0.0977, 0.4798, 0.09686, 0.4798, 0.09686, 0.4767, 0.09686, 0.4767, 0.09686, 0.4798, 0.09603, 0.4798, 0.09603, 0.4767, 0.09603, 0.4767, 0.09603, 0.4798, 0.0952, 0.4798, 0.0952, 0.4767, 0.0952, 0.4767, 0.0952, 0.4798, 0.09436, 0.4798, 0.09436, 0.4767, 0.1019, 0.4767, 0.1019, 0.4798, 0.101, 0.4798, 0.101, 0.4767, 0.09723, 0.4763, 0.09603, 0.4766, 0.09603, 0.4764, 0.09714, 0.4761, 0.09811, 0.4754, 0.09723, 0.4763, 0.09714, 0.4761, 0.09795, 0.4753, 0.09843, 0.4742, 0.09811, 0.4754, 0.09795, 0.4753, 0.09825, 0.4742, 0.09811, 0.473, 0.09843, 0.4742, 0.09825, 0.4742, 0.09795, 0.4731, 0.09723, 0.4721, 0.09811, 0.473, 0.09795, 0.4731, 0.09714, 0.4723, 0.09603, 0.4718, 0.09723, 0.4721, 0.09714, 0.4723, 0.09603, 0.472, 0.09483, 0.4721, 0.09603, 0.4718, 0.09603, 0.472, 0.09492, 0.4723, 0.09395, 0.473, 0.09483, 0.4721, 0.09492, 0.4723, 0.09411, 0.4731, 0.09363, 0.4742, 0.09395, 0.473, 0.09411, 0.4731, 0.09381, 0.4742, 0.09395, 0.4754, 0.09363, 0.4742, 0.09381, 0.4742, 0.09411, 0.4753, 0.09483, 0.4763, 0.09395, 0.4754, 0.09411, 0.4753, 0.09492, 0.4761, 0.09603, 0.4766, 0.09483, 0.4763, 0.09492, 0.4761, 0.09603, 0.4764, 0.09659, 0.4752, 0.09714, 0.4761, 0.09603, 0.4764, 0.1002, 0.4738, 0.1002, 0.4747, 0.1002, 0.4747, 0.1002, 0.4738, 0.101, 0.4733, 0.1002, 0.4738, 0.1002, 0.4738, 0.101, 0.4733, 0.1002, 0.4747, 0.101, 0.4751, 0.101, 0.4751, 0.1002, 0.4747, 0.101, 0.4751, 0.1018, 0.4747, 0.1018, 0.4747, 0.101, 0.4751, 0.1018, 0.4738, 0.101, 0.4733, 0.101, 0.4733, 0.1018, 0.4738, 0.1018, 0.4747, 0.1018, 0.4738, 0.1018, 0.4738, 0.1018, 0.4747, 0.09603, 0.4753, 0.09547, 0.4752, 0.09547, 0.4752, 0.09603, 0.4753, 0.097, 0.4748, 0.09659, 0.4752, 0.09659, 0.4752, 0.097, 0.4748, 0.09506, 0.4748, 0.09491, 0.4742, 0.09491, 0.4742, 0.09506, 0.4748, 0.09547, 0.4732, 0.09603, 0.4731, 0.09603, 0.4731, 0.09547, 0.4732, 0.097, 0.4737, 0.09715, 0.4742, 0.09715, 0.4742, 0.097, 0.4737, 0.09547, 0.4752, 0.09506, 0.4748, 0.09506, 0.4748, 0.09547, 0.4752, 0.09506, 0.4737, 0.09547, 0.4732, 0.09547, 0.4732, 0.09506, 0.4737, 0.09659, 0.4732, 0.097, 0.4737, 0.097, 0.4737, 0.09659, 0.4732, 0.09651, 0.4751, 0.09603, 0.4752, 0.09554, 0.4751, 0.09519, 0.4747, 0.09506, 0.4742, 0.09519, 0.4737, 0.09554, 0.4734, 0.09603, 0.4732, 0.09651, 0.4734, 0.09687, 0.4737, 0.097, 0.4742, 0.09687, 0.4747, 0.09491, 0.4742, 0.09506, 0.4737, 0.09506, 0.4737, 0.09491, 0.4742, 0.09603, 0.4731, 0.09659, 0.4732, 0.09659, 0.4732, 0.09603, 0.4731, 0.09715, 0.4742, 0.097, 0.4748, 0.097, 0.4748, 0.09715, 0.4742, 0.09659, 0.4752, 0.09603, 0.4753, 0.09603, 0.4752, 0.09651, 0.4751, 0.097, 0.4748, 0.09659, 0.4752, 0.09651, 0.4751, 0.09687, 0.4747, 0.09715, 0.4742, 0.097, 0.4748, 0.09687, 0.4747, 0.097, 0.4742, 0.097, 0.4737, 0.09715, 0.4742, 0.097, 0.4742, 0.09687, 0.4737, 0.09659, 0.4732, 0.097, 0.4737, 0.09687, 0.4737, 0.09651, 0.4734, 0.09603, 0.4731, 0.09659, 0.4732, 0.09651, 0.4734, 0.09603, 0.4732, 0.09547, 0.4732, 0.09603, 0.4731, 0.09603, 0.4732, 0.09554, 0.4734, 0.09506, 0.4737, 0.09547, 0.4732, 0.09554, 0.4734, 0.09519, 0.4737, 0.09491, 0.4742, 0.09506, 0.4737, 0.09519, 0.4737, 0.09506, 0.4742, 0.09506, 0.4748, 0.09491, 0.4742, 0.09506, 0.4742, 0.09519, 0.4747, 0.09547, 0.4752, 0.09506, 0.4748, 0.09519, 0.4747, 0.09554, 0.4751, 0.09603, 0.4753, 0.09547, 0.4752, 0.09554, 0.4751, 0.09603, 0.4752, 0.09659, 0.4752, 0.09603, 0.4753, 0.09603, 0.4753, 0.09659, 0.4752])
me_cylinder_004.materials.append(mat_dcl_avatarwearables)
me_cylinder_004.update()
me_cube_001 = bpy.data.meshes.new('Cube.001')
me_cube_001.from_pydata([(0.1625, -0.7696, 0.5519), (0.2097, -0.8211, 0.6694), (0.108, -0.8072, 0.5519), (0.1393, -0.8696, 0.6694), (0.0449, -0.8286, 0.5519), (0.05805, -0.8972, 0.6694), (0.1871, -0.7396, 0.5518), (0.2203, -0.7239, 0.5785), (0.2465, -0.7762, 0.6693), (0.2527, -0.7439, 0.6426), (0.1704, -0.7782, 0.545), (0.2175, -0.8297, 0.6625), (0.1132, -0.8176, 0.545), (0.1445, -0.88, 0.6625), (0.04721, -0.84, 0.545), (0.06035, -0.9085, 0.6625), (0.196, -0.747, 0.545), (0.2292, -0.7313, 0.5717), (0.2554, -0.7836, 0.6625), (0.2616, -0.7513, 0.6358), (-0.1625, -0.7696, 0.5519), (-0.2097, -0.8211, 0.6694), (-0.108, -0.8072, 0.5519), (-0.1393, -0.8696, 0.6694), (-0.0449, -0.8286, 0.5519), (-0.05805, -0.8972, 0.6694), (-0.1871, -0.7396, 0.5518), (-0.2203, -0.7239, 0.5785), (-0.2465, -0.7762, 0.6693), (-0.2527, -0.7439, 0.6426), (-0.1704, -0.7782, 0.545), (-0.2175, -0.8297, 0.6625), (-0.1132, -0.8176, 0.545), (-0.1445, -0.88, 0.6625), (-0.04721, -0.84, 0.545), (-0.06035, -0.9085, 0.6625), (-0.196, -0.747, 0.545), (-0.2292, -0.7313, 0.5717), (-0.2554, -0.7836, 0.6625), (-0.2616, -0.7513, 0.6358)], [], [(0, 2, 3, 1), (2, 4, 5, 3), (14, 34, 24, 4), (7, 6, 8, 9), (8, 6, 0, 1), (1, 3, 13, 11), (2, 0, 10, 12), (3, 5, 15, 13), (4, 2, 12, 14), (25, 35, 15, 5), (7, 9, 19, 17), (6, 7, 17, 16), (0, 6, 16, 10), (8, 1, 11, 18), (9, 8, 18, 19), (20, 21, 23, 22), (22, 23, 25, 24), (27, 29, 28, 26), (28, 21, 20, 26), (21, 31, 33, 23), (22, 32, 30, 20), (23, 33, 35, 25), (24, 34, 32, 22), (27, 37, 39, 29), (26, 36, 37, 27), (20, 30, 36, 26), (28, 38, 31, 21), (29, 39, 38, 28), (24, 25, 5, 4)])
me_cube_001.polygons.foreach_set('use_smooth', [True] * 29)
_k = set([(0, 2), (0, 6), (1, 3), (1, 8), (2, 4), (3, 5), (4, 24), (5, 25), (10, 12), (10, 16), (11, 13), (11, 18), (12, 14), (13, 15), (14, 34), (15, 35), (20, 22), (20, 26), (21, 23), (21, 28), (22, 24), (23, 25), (30, 32), (30, 36), (31, 33), (31, 38), (32, 34), (33, 35)])
me_cube_001.attributes.new('sharp_edge', 'BOOLEAN', 'EDGE').data.foreach_set('value', [ (min(e.vertices), max(e.vertices)) in _k for e in me_cube_001.edges])
_k = {(1, 3): 1.0, (0, 2): 1.0, (3, 5): 1.0, (2, 4): 1.0, (6, 7): 1.0, (0, 6): 1.0, (1, 8): 1.0, (11, 13): 1.0, (10, 12): 1.0, (13, 15): 1.0, (12, 14): 1.0, (16, 17): 1.0, (10, 16): 1.0, (11, 18): 1.0, (21, 23): 1.0, (20, 22): 1.0, (23, 25): 1.0, (22, 24): 1.0, (4, 24): 1.0, (5, 25): 1.0, (26, 27): 1.0, (20, 26): 1.0, (21, 28): 1.0, (31, 33): 1.0, (30, 32): 1.0, (33, 35): 1.0, (32, 34): 1.0, (14, 34): 1.0, (15, 35): 1.0, (36, 37): 1.0, (30, 36): 1.0, (31, 38): 1.0}
me_cube_001.attributes.new('crease_edge', 'FLOAT', 'EDGE').data.foreach_set('value', [_k.get((min(e.vertices), max(e.vertices)), 0.0) for e in me_cube_001.edges])
_uv = me_cube_001.uv_layers.new(name='UVMap')
_uv.uv.foreach_set('vector', [0.6779, 0.4501, 0.6779, 0.4472, 0.6838, 0.4472, 0.6838, 0.4501, 0.4221, 0.4681, 0.3946, 0.4681, 0.3944, 0.4304, 0.4216, 0.4304, 0.6772, 0.4443, 0.6772, 0.4404, 0.6779, 0.4404, 0.6779, 0.4443, 0.6779, 0.4535, 0.6779, 0.4519, 0.6838, 0.4519, 0.6838, 0.4535, 0.6838, 0.4519, 0.6779, 0.4519, 0.6779, 0.4501, 0.6838, 0.4501, 0.6838, 0.4501, 0.6838, 0.4472, 0.6845, 0.4472, 0.6845, 0.4501, 0.6779, 0.4472, 0.6779, 0.4501, 0.6772, 0.4501, 0.6772, 0.4472, 0.6838, 0.4472, 0.6838, 0.4443, 0.6845, 0.4443, 0.6845, 0.4472, 0.6779, 0.4443, 0.6779, 0.4472, 0.6772, 0.4472, 0.6772, 0.4443, 0.6838, 0.4404, 0.6845, 0.4404, 0.6845, 0.4443, 0.6838, 0.4443, 0.6779, 0.4535, 0.6838, 0.4535, 0.6838, 0.454, 0.6779, 0.454, 0.6779, 0.4519, 0.6779, 0.4535, 0.6772, 0.4535, 0.6772, 0.4519, 0.6779, 0.4501, 0.6779, 0.4519, 0.6772, 0.4519, 0.6772, 0.4501, 0.6838, 0.4519, 0.6838, 0.4501, 0.6845, 0.4501, 0.6845, 0.4519, 0.6838, 0.4535, 0.6838, 0.4519, 0.6845, 0.4519, 0.6845, 0.4535, 0.6779, 0.4347, 0.6838, 0.4347, 0.6838, 0.4376, 0.6779, 0.4376, 0.3299, 0.4681, 0.3304, 0.4304, 0.3576, 0.4304, 0.3574, 0.4681, 0.6779, 0.4312, 0.6838, 0.4312, 0.6838, 0.4329, 0.6779, 0.4329, 0.6838, 0.4329, 0.6838, 0.4347, 0.6779, 0.4347, 0.6779, 0.4329, 0.6838, 0.4347, 0.6845, 0.4347, 0.6845, 0.4376, 0.6838, 0.4376, 0.6779, 0.4376, 0.6772, 0.4376, 0.6772, 0.4347, 0.6779, 0.4347, 0.6838, 0.4376, 0.6845, 0.4376, 0.6845, 0.4404, 0.6838, 0.4404, 0.6779, 0.4404, 0.6772, 0.4404, 0.6772, 0.4376, 0.6779, 0.4376, 0.6779, 0.4312, 0.6779, 0.4307, 0.6838, 0.4307, 0.6838, 0.4312, 0.6779, 0.4329, 0.6772, 0.4329, 0.6772, 0.4312, 0.6779, 0.4312, 0.6779, 0.4347, 0.6772, 0.4347, 0.6772, 0.4329, 0.6779, 0.4329, 0.6838, 0.4329, 0.6845, 0.4329, 0.6845, 0.4347, 0.6838, 0.4347, 0.6838, 0.4312, 0.6845, 0.4312, 0.6845, 0.4329, 0.6838, 0.4329, 0.3574, 0.4681, 0.3576, 0.4304, 0.3944, 0.4304, 0.3946, 0.4681])
me_cube_001.materials.append(mat_dcl_piratespack)
me_cube_001.update()
me_cylinder_001 = bpy.data.meshes.new('Cylinder.001')
me_cylinder_001.from_pydata([(0.0, 0.9331, 0.3021), (0.0, 0.9642, 0.3021), (0.4977, -0.8595, 0.302), (0.5136, -0.8864, 0.302), (0.6384, -0.7609, 0.3021), (0.6585, -0.7848, 0.3021), (0.9333, -0.3397, 0.3021), (0.9627, -0.3504, 0.3021), (0.4966, 0.8602, 0.3021), (0.5122, 0.8872, 0.3021), (0.6384, 0.7609, 0.3021), (0.6585, 0.7848, 0.3021), (0.9781, 0.1725, 0.3021), (1.009, 0.1779, 0.3021), (0.3254, -0.9537, 0.2255), (0.3403, -0.9811, 0.2256), (0.366, -0.9355, 0.2993), (0.3816, -0.9625, 0.2984), (0.8602, 0.4966, 0.3021), (0.8872, 0.5122, 0.3021), (0.4974, -0.8597, 0.09799), (0.5135, -0.8864, 0.09799), (0.7609, -0.6384, 0.3021), (0.7848, -0.6585, 0.3021), (0.8602, -0.4966, 0.3021), (0.8872, -0.5122, 0.3021), (0.9781, -0.1725, 0.3021), (1.009, -0.1779, 0.3021), (0.3472, 0.9632, 0.3021), (0.3404, 0.9323, 0.3021), (0.7609, 0.6384, 0.3021), (0.7848, 0.6585, 0.3021), (0.9333, 0.3397, 0.3021), (0.9627, 0.3504, 0.3021), (0.3325, -0.951, 0.1826), (0.3472, -0.9785, 0.1832), (0.349, -0.9777, 0.2673), (0.3338, -0.9505, 0.2679), (0.3649, -0.9362, 0.1491), (0.3803, -0.9633, 0.1495), (0.9932, 0.0, 0.3021), (1.024, 0.0, 0.3021)], [], [(38, 39, 35, 34), (20, 21, 39, 38), (0, 29, 28, 1), (4, 2, 3, 5), (22, 4, 5, 23), (24, 22, 23, 25), (6, 24, 25, 7), (26, 6, 7, 27), (40, 26, 27, 41), (12, 40, 41, 13), (32, 12, 13, 33), (18, 32, 33, 19), (30, 18, 19, 31), (10, 30, 31, 11), (8, 10, 11, 9), (29, 8, 9, 28), (37, 36, 17, 16), (3, 2, 16, 17), (36, 37, 14, 15), (15, 14, 34, 35)])
me_cylinder_001.polygons.foreach_set('use_smooth', [True] * 20)
_k = set([(20, 21)])
me_cylinder_001.attributes.new('sharp_edge', 'BOOLEAN', 'EDGE').data.foreach_set('value', [ (min(e.vertices), max(e.vertices)) in _k for e in me_cylinder_001.edges])
_k = {(20, 21): 1.0}
me_cylinder_001.attributes.new('crease_edge', 'FLOAT', 'EDGE').data.foreach_set('value', [_k.get((min(e.vertices), max(e.vertices)), 0.0) for e in me_cylinder_001.edges])
_uv = me_cylinder_001.uv_layers.new(name='UVMap')
_uv.uv.foreach_set('vector', [0.1675, 0.4344, 0.1675, 0.4345, 0.167, 0.4345, 0.167, 0.4344, 0.168, 0.4344, 0.168, 0.4345, 0.1675, 0.4345, 0.1675, 0.4344, 0.1589, 0.4345, 0.1598, 0.4345, 0.1598, 0.4346, 0.1589, 0.4346, 0.1657, 0.4344, 0.1662, 0.4344, 0.1662, 0.4345, 0.1657, 0.4345, 0.1652, 0.4344, 0.1657, 0.4344, 0.1657, 0.4345, 0.1652, 0.4345, 0.1648, 0.4344, 0.1652, 0.4344, 0.1652, 0.4345, 0.1648, 0.4345, 0.1643, 0.4344, 0.1648, 0.4344, 0.1648, 0.4345, 0.1643, 0.4345, 0.1639, 0.4344, 0.1643, 0.4344, 0.1643, 0.4345, 0.1639, 0.4345, 0.1634, 0.4344, 0.1639, 0.4344, 0.1639, 0.4345, 0.1634, 0.4345, 0.1628, 0.4345, 0.1632, 0.4345, 0.1632, 0.4346, 0.1628, 0.4346, 0.1623, 0.4345, 0.1628, 0.4345, 0.1628, 0.4346, 0.1623, 0.4346, 0.1618, 0.4345, 0.1623, 0.4345, 0.1623, 0.4346, 0.1618, 0.4346, 0.1613, 0.4345, 0.1618, 0.4345, 0.1618, 0.4346, 0.1613, 0.4346, 0.1608, 0.4345, 0.1613, 0.4345, 0.1613, 0.4346, 0.1608, 0.4346, 0.1603, 0.4345, 0.1608, 0.4345, 0.1608, 0.4346, 0.1603, 0.4346, 0.1598, 0.4345, 0.1603, 0.4345, 0.1603, 0.4346, 0.1598, 0.4346, 0.1668, 0.4344, 0.1668, 0.4345, 0.1667, 0.4345, 0.1667, 0.4344, 0.1662, 0.4345, 0.1662, 0.4344, 0.1667, 0.4344, 0.1667, 0.4345, 0.1668, 0.4345, 0.1668, 0.4344, 0.1669, 0.4344, 0.1669, 0.4345, 0.1669, 0.4345, 0.1669, 0.4344, 0.167, 0.4344, 0.167, 0.4345])
me_cylinder_001.materials.append(mat_dcl_avatarwearables_emissive)
me_cylinder_001.update()
me_cylinder_002 = bpy.data.meshes.new('Cylinder.002')
me_cylinder_002.from_pydata([(0.5025, 0.8704, -0.04079), (0.646, 0.7699, -0.04079), (0.7699, 0.646, -0.04079), (0.9444, 0.3437, -0.04079), (0.9897, -0.1745, -0.04079), (0.8704, -0.5025, -0.04079), (0.5018, -0.8707, -0.04079), (0.3176, -0.7573, 0.03079), (0.0, -0.7579, 0.03083), (0.0, -0.7579, 0.0694), (0.0, 0.9447, -0.04079), (0.3431, 0.9446, -0.04079), (0.8704, 0.5025, -0.04079), (0.9897, 0.1745, -0.04079), (1.005, -2.381e-11, -0.04079), (0.9444, -0.3437, -0.04079), (0.7699, -0.646, -0.04079), (0.646, -0.7699, -0.04079), (0.3183, -0.7576, 0.06937), (0.4551, -0.8756, -0.04079), (0.4015, -0.8466, -0.04081), (0.4234, -0.8647, -0.04079), (0.4015, -0.8466, -0.002246), (0.4551, -0.8756, -0.002223), (0.4234, -0.8647, -0.002224), (0.9444, -0.3437, -0.002223), (0.5018, -0.8707, -0.002223), (0.9897, 0.1745, -0.002223), (0.7699, -0.646, -0.002223), (0.646, -0.7699, -0.002223), (0.0, 0.9447, -0.002223), (0.8704, 0.5025, -0.002223), (0.646, 0.7699, -0.002223), (0.9444, 0.3437, -0.002223), (0.5025, 0.8704, -0.002223), (0.8704, -0.5025, -0.002223), (1.005, 0.0, -0.002223), (0.9897, -0.1745, -0.002223), (0.7699, 0.646, -0.002223), (0.3431, 0.9446, -0.002223)], [], [(6, 26, 23, 19), (20, 22, 18, 7), (18, 9, 8, 7), (22, 20, 21, 24), (24, 21, 19, 23), (13, 3, 33, 27), (5, 15, 25, 35), (0, 11, 39, 34), (3, 12, 31, 33), (15, 4, 37, 25), (12, 2, 38, 31), (1, 0, 34, 32), (16, 5, 35, 28), (14, 13, 27, 36), (2, 1, 32, 38), (17, 16, 28, 29), (11, 10, 30, 39), (4, 14, 36, 37), (17, 29, 26, 6)])
me_cylinder_002.polygons.foreach_set('use_smooth', [True] * 19)
_k = set([(0, 1), (0, 11), (1, 2), (2, 12), (3, 12), (3, 13), (4, 14), (4, 15), (5, 15), (5, 16), (6, 17), (6, 19), (7, 8), (7, 18), (7, 20), (9, 18), (10, 11), (11, 39), (13, 14), (16, 17), (18, 22), (19, 21), (20, 21), (22, 24), (23, 24), (23, 26)])
me_cylinder_002.attributes.new('sharp_edge', 'BOOLEAN', 'EDGE').data.foreach_set('value', [ (min(e.vertices), max(e.vertices)) in _k for e in me_cylinder_002.edges])
_k = {(0, 1): 1.0, (1, 2): 1.0, (13, 14): 1.0, (16, 17): 1.0, (7, 18): 1.0, (7, 8): 1.0, (9, 18): 1.0, (10, 11): 1.0, (22, 24): 1.0, (23, 24): 1.0, (20, 21): 1.0, (19, 21): 1.0, (6, 19): 1.0, (7, 20): 1.0, (18, 22): 1.0, (2, 12): 1.0, (0, 11): 1.0, (3, 13): 1.0, (3, 12): 1.0, (6, 17): 1.0, (5, 16): 1.0, (5, 15): 1.0, (4, 15): 1.0, (4, 14): 1.0, (11, 39): 1.0, (23, 26): 1.0}
me_cylinder_002.attributes.new('crease_edge', 'FLOAT', 'EDGE').data.foreach_set('value', [_k.get((min(e.vertices), max(e.vertices)), 0.0) for e in me_cylinder_002.edges])
_uv = me_cylinder_002.uv_layers.new(name='UVMap')
_uv.uv.foreach_set('vector', [0.1649, 0.4383, 0.1649, 0.4376, 0.165, 0.4376, 0.165, 0.4383, 0.1653, 0.4383, 0.1653, 0.4376, 0.1657, 0.4376, 0.1657, 0.4383, 0.1657, 0.4376, 0.167, 0.4376, 0.167, 0.4383, 0.1657, 0.4383, 0.1653, 0.4376, 0.1653, 0.4383, 0.1652, 0.4383, 0.1652, 0.4376, 0.1652, 0.4376, 0.1652, 0.4383, 0.165, 0.4383, 0.165, 0.4376, 0.1615, 0.4351, 0.1622, 0.4351, 0.1622, 0.4358, 0.1615, 0.4358, 0.1628, 0.4383, 0.1622, 0.4383, 0.1622, 0.4376, 0.1628, 0.4376, 0.1649, 0.4351, 0.1655, 0.4351, 0.1655, 0.4358, 0.1649, 0.4358, 0.1622, 0.4351, 0.1628, 0.4351, 0.1628, 0.4358, 0.1622, 0.4358, 0.1622, 0.4383, 0.1615, 0.4383, 0.1615, 0.4376, 0.1622, 0.4376, 0.1628, 0.4351, 0.1635, 0.4351, 0.1635, 0.4358, 0.1628, 0.4358, 0.1642, 0.4351, 0.1649, 0.4351, 0.1649, 0.4358, 0.1642, 0.4358, 0.1635, 0.4383, 0.1628, 0.4383, 0.1628, 0.4376, 0.1635, 0.4376, 0.1608, 0.4351, 0.1615, 0.4351, 0.1615, 0.4358, 0.1608, 0.4358, 0.1635, 0.4351, 0.1642, 0.4351, 0.1642, 0.4358, 0.1635, 0.4358, 0.1642, 0.4383, 0.1635, 0.4383, 0.1635, 0.4376, 0.1642, 0.4376, 0.1655, 0.4351, 0.1669, 0.4351, 0.1669, 0.4358, 0.1655, 0.4358, 0.1615, 0.4383, 0.1608, 0.4383, 0.1608, 0.4376, 0.1615, 0.4376, 0.1642, 0.4383, 0.1642, 0.4376, 0.1649, 0.4376, 0.1649, 0.4383])
me_cylinder_002.materials.append(mat_dcl_avatarwearables_emissive)
me_cylinder_002.update()
me_cylinder_003 = bpy.data.meshes.new('Cylinder.003')
me_cylinder_003.from_pydata([(0.0, 1.0, -0.2), (0.0, 1.0, 0.5), (0.1951, 0.9808, -0.2), (0.1951, 0.9808, 0.5), (0.3827, 0.9239, -0.2), (0.3827, 0.9239, 0.5), (0.5556, 0.8315, -0.2), (0.5556, 0.8315, 0.5), (0.7071, 0.7071, -0.2), (0.7071, 0.7071, 0.5), (0.8315, 0.5556, -0.2), (0.8315, 0.5556, 0.5), (0.9239, 0.3827, -0.2), (0.9239, 0.3827, 0.5), (0.9808, 0.1951, -0.2), (0.9808, 0.1951, 0.5), (1.0, 0.0, -0.2), (1.0, 0.0, 0.5), (0.9808, -0.1951, -0.2), (0.9808, -0.1951, 0.5), (0.9239, -0.3827, -0.2), (0.9239, -0.3827, 0.5), (0.8315, -0.5556, -0.2), (0.8315, -0.5556, 0.5), (0.7071, -0.7071, -0.2), (0.7071, -0.7071, 0.5), (0.5556, -0.8315, -0.2), (0.5556, -0.8315, 0.5), (0.3827, -0.9239, -0.2), (0.3827, -0.9239, 0.5), (0.1951, -0.9808, -0.2), (0.1951, -0.9808, 0.5), (0.0, -1.0, -0.2), (0.0, -1.0, 0.5), (-0.1951, -0.9808, -0.2), (-0.1951, -0.9808, 0.5), (-0.3827, -0.9239, -0.2), (-0.3827, -0.9239, 0.5), (-0.5556, -0.8315, -0.2), (-0.5556, -0.8315, 0.5), (-0.7071, -0.7071, -0.2), (-0.7071, -0.7071, 0.5), (-0.8315, -0.5556, -0.2), (-0.8315, -0.5556, 0.5), (-0.9239, -0.3827, -0.2), (-0.9239, -0.3827, 0.5), (-0.9808, -0.1951, -0.2), (-0.9808, -0.1951, 0.5), (-1.0, 0.0, -0.2), (-1.0, 0.0, 0.5), (-0.9808, 0.1951, -0.2), (-0.9808, 0.1951, 0.5), (-0.9239, 0.3827, -0.2), (-0.9239, 0.3827, 0.5), (-0.8315, 0.5556, -0.2), (-0.8315, 0.5556, 0.5), (-0.7071, 0.7071, -0.2), (-0.7071, 0.7071, 0.5), (-0.5556, 0.8315, -0.2), (-0.5556, 0.8315, 0.5), (-0.3827, 0.9239, -0.2), (-0.3827, 0.9239, 0.5), (-0.1951, 0.9808, -0.2), (-0.1951, 0.9808, 0.5)], [], [(0, 1, 3, 2), (2, 3, 5, 4), (4, 5, 7, 6), (6, 7, 9, 8), (8, 9, 11, 10), (10, 11, 13, 12), (12, 13, 15, 14), (14, 15, 17, 16), (16, 17, 19, 18), (18, 19, 21, 20), (20, 21, 23, 22), (22, 23, 25, 24), (24, 25, 27, 26), (26, 27, 29, 28), (28, 29, 31, 30), (30, 31, 33, 32), (32, 33, 35, 34), (34, 35, 37, 36), (36, 37, 39, 38), (38, 39, 41, 40), (40, 41, 43, 42), (42, 43, 45, 44), (44, 45, 47, 46), (46, 47, 49, 48), (48, 49, 51, 50), (50, 51, 53, 52), (52, 53, 55, 54), (54, 55, 57, 56), (56, 57, 59, 58), (58, 59, 61, 60), (3, 1, 63, 61, 59, 57, 55, 53, 51, 49, 47, 45, 43, 41, 39, 37, 35, 33, 31, 29, 27, 25, 23, 21, 19, 17, 15, 13, 11, 9, 7, 5), (60, 61, 63, 62), (62, 63, 1, 0), (0, 2, 4, 6, 8, 10, 12, 14, 16, 18, 20, 22, 24, 26, 28, 30, 32, 34, 36, 38, 40, 42, 44, 46, 48, 50, 52, 54, 56, 58, 60, 62)])
_uv = me_cylinder_003.uv_layers.new(name='UVMap')
_uv.uv.foreach_set('vector', [1.0, 0.5, 1.0, 1.0, 0.9688, 1.0, 0.9688, 0.5, 0.9688, 0.5, 0.9688, 1.0, 0.9375, 1.0, 0.9375, 0.5, 0.9375, 0.5, 0.9375, 1.0, 0.9062, 1.0, 0.9062, 0.5, 0.9062, 0.5, 0.9062, 1.0, 0.875, 1.0, 0.875, 0.5, 0.875, 0.5, 0.875, 1.0, 0.8438, 1.0, 0.8438, 0.5, 0.8438, 0.5, 0.8438, 1.0, 0.8125, 1.0, 0.8125, 0.5, 0.8125, 0.5, 0.8125, 1.0, 0.7812, 1.0, 0.7812, 0.5, 0.7812, 0.5, 0.7812, 1.0, 0.75, 1.0, 0.75, 0.5, 0.75, 0.5, 0.75, 1.0, 0.7188, 1.0, 0.7188, 0.5, 0.7188, 0.5, 0.7188, 1.0, 0.6875, 1.0, 0.6875, 0.5, 0.6875, 0.5, 0.6875, 1.0, 0.6562, 1.0, 0.6562, 0.5, 0.6562, 0.5, 0.6562, 1.0, 0.625, 1.0, 0.625, 0.5, 0.625, 0.5, 0.625, 1.0, 0.5938, 1.0, 0.5938, 0.5, 0.5938, 0.5, 0.5938, 1.0, 0.5625, 1.0, 0.5625, 0.5, 0.5625, 0.5, 0.5625, 1.0, 0.5312, 1.0, 0.5312, 0.5, 0.5312, 0.5, 0.5312, 1.0, 0.5, 1.0, 0.5, 0.5, 0.5, 0.5, 0.5, 1.0, 0.4688, 1.0, 0.4688, 0.5, 0.4688, 0.5, 0.4688, 1.0, 0.4375, 1.0, 0.4375, 0.5, 0.4375, 0.5, 0.4375, 1.0, 0.4062, 1.0, 0.4062, 0.5, 0.4062, 0.5, 0.4062, 1.0, 0.375, 1.0, 0.375, 0.5, 0.375, 0.5, 0.375, 1.0, 0.3438, 1.0, 0.3438, 0.5, 0.3438, 0.5, 0.3438, 1.0, 0.3125, 1.0, 0.3125, 0.5, 0.3125, 0.5, 0.3125, 1.0, 0.2812, 1.0, 0.2812, 0.5, 0.2812, 0.5, 0.2812, 1.0, 0.25, 1.0, 0.25, 0.5, 0.25, 0.5, 0.25, 1.0, 0.2188, 1.0, 0.2188, 0.5, 0.2188, 0.5, 0.2188, 1.0, 0.1875, 1.0, 0.1875, 0.5, 0.1875, 0.5, 0.1875, 1.0, 0.1562, 1.0, 0.1562, 0.5, 0.1562, 0.5, 0.1562, 1.0, 0.125, 1.0, 0.125, 0.5, 0.125, 0.5, 0.125, 1.0, 0.09375, 1.0, 0.09375, 0.5, 0.09375, 0.5, 0.09375, 1.0, 0.0625, 1.0, 0.0625, 0.5, 0.2968, 0.4854, 0.25, 0.49, 0.2032, 0.4854, 0.1582, 0.4717, 0.1167, 0.4496, 0.08029, 0.4197, 0.05045, 0.3833, 0.02827, 0.3418, 0.01461, 0.2968, 0.01, 0.25, 0.01461, 0.2032, 0.02827, 0.1582, 0.05045, 0.1167, 0.08029, 0.08029, 0.1167, 0.05045, 0.1582, 0.02827, 0.2032, 0.01461, 0.25, 0.01, 0.2968, 0.01461, 0.3418, 0.02827, 0.3833, 0.05045, 0.4197, 0.08029, 0.4496, 0.1167, 0.4717, 0.1582, 0.4854, 0.2032, 0.49, 0.25, 0.4854, 0.2968, 0.4717, 0.3418, 0.4496, 0.3833, 0.4197, 0.4197, 0.3833, 0.4496, 0.3418, 0.4717, 0.0625, 0.5, 0.0625, 1.0, 0.03125, 1.0, 0.03125, 0.5, 0.03125, 0.5, 0.03125, 1.0, 0.0, 1.0, 0.0, 0.5, 0.75, 0.49, 0.7968, 0.4854, 0.8418, 0.4717, 0.8833, 0.4496, 0.9197, 0.4197, 0.9496, 0.3833, 0.9717, 0.3418, 0.9854, 0.2968, 0.99, 0.25, 0.9854, 0.2032, 0.9717, 0.1582, 0.9496, 0.1167, 0.9197, 0.08029, 0.8833, 0.05045, 0.8418, 0.02827, 0.7968, 0.01461, 0.75, 0.01, 0.7032, 0.01461, 0.6582, 0.02827, 0.6167, 0.05045, 0.5803, 0.08029, 0.5504, 0.1167, 0.5283, 0.1582, 0.5146, 0.2032, 0.51, 0.25, 0.5146, 0.2968, 0.5283, 0.3418, 0.5504, 0.3833, 0.5803, 0.4197, 0.6167, 0.4496, 0.6582, 0.4717, 0.7032, 0.4854])
me_cylinder_003.update()
arm_armature_001 = bpy.data.armatures.new('Armature.001')  # bones are not reproduced

# ---- objects
ob_camera_pivot = bpy.data.objects.new('camera.pivot', None)
ob_camera = bpy.data.objects.new('Camera', cam_camera)
ob_base_basic_vehicle = bpy.data.objects.new('base.basic-vehicle', me_cylinder)
ob_base_seat = bpy.data.objects.new('base.seat', me_cube_006)
ob_base_steering = bpy.data.objects.new('base.steering', me_cylinder_004)
ob_base_display = bpy.data.objects.new('base.display', me_cube_001)
ob_basic_vehicle_neons_001 = bpy.data.objects.new('basic-vehicle.neons.001', me_cylinder_001)
ob_basic_vehicle_neons_002 = bpy.data.objects.new('basic-vehicle.neons.002', me_cylinder_002)
ob_base_basic_vehicle__collider = bpy.data.objects.new('base.basic-vehicle._collider', me_cylinder_003)
ob_armature = bpy.data.objects.new('Armature', arm_armature_001)
ob_scale_person = bpy.data.objects.new('scale-person', None)
ob_scene = bpy.data.objects.new('scene', None)

# ---- transforms, parenting, visibility, modifiers, constraints
ob_camera_pivot.location = (0.0, -0.315, 0.0)
ob_camera.parent = ob_camera_pivot
ob_camera.location = (-2.665e-10, -2.118, 0.7509)
ob_camera.rotation_euler = (1.429, -1.869e-09, 3.287e-18)
ob_base_basic_vehicle.location = (0.0, -0.308, 0.1)
_m = ob_base_basic_vehicle.modifiers.new('Hops_Mirror', 'MIRROR')
_m.use_bisect_axis = (True, False, False)
_m.use_clip = True
_m = ob_base_basic_vehicle.modifiers.new('!!Auto Smooth', 'NODES')
_m.node_group = ng_auto_smooth
_gi = [s.identifier for s in ng_auto_smooth.interface.items_tree if s.item_type == 'SOCKET' and s.in_out == 'INPUT']
_m[_gi[1]] = 1.047  # Angle
_m.show_group_selector = False
_m = ob_base_basic_vehicle.modifiers.new('Triangulate', 'TRIANGULATE')
_m = ob_base_basic_vehicle.modifiers.new('Weighted Normal', 'WEIGHTED_NORMAL')
_m.keep_sharp = True
ob_base_seat.parent = ob_base_basic_vehicle
ob_base_seat.matrix_parent_inverse = Matrix(((1.0, -0.0, -0.0, -0.0), (-0.0, 1.0, 0.0, 0.308), (-0.0, -0.0, 1.0, -0.1), (-0.0, 0.0, -0.0, 1.0)))
ob_base_seat.location = (0.0, 0.0, 0.1942)
ob_base_seat.scale = (0.2376, 0.25, 0.25)
_m = ob_base_seat.modifiers.new('Hops_Mirror', 'MIRROR')
_m.use_bisect_axis = (True, False, False)
_m.use_clip = True
_m = ob_base_seat.modifiers.new('!!Auto Smooth', 'NODES')
_m.node_group = ng_auto_smooth
_gi = [s.identifier for s in ng_auto_smooth.interface.items_tree if s.item_type == 'SOCKET' and s.in_out == 'INPUT']
_m[_gi[1]] = 1.047  # Angle
_m.show_group_selector = False
ob_base_steering.parent = ob_base_basic_vehicle
ob_base_steering.matrix_parent_inverse = Matrix(((1.0, -0.0, -0.0, -0.0), (-0.0, 1.0, 0.0, 0.308), (-0.0, -0.0, 1.0, -0.1), (-0.0, 0.0, -0.0, 1.0)))
ob_base_steering.location = (0.0, -0.6892, 0.6512)
ob_base_steering.rotation_euler = (-0.779, -0.0, 0.0)
_m = ob_base_steering.modifiers.new('!!Auto Smooth', 'NODES')
_m.node_group = ng_auto_smooth_001
_gi = [s.identifier for s in ng_auto_smooth_001.interface.items_tree if s.item_type == 'SOCKET' and s.in_out == 'INPUT']
_m[_gi[1]] = 1.047  # Angle
_m.show_group_selector = False
_m = ob_base_steering.modifiers.new('Weighted Normal', 'WEIGHTED_NORMAL')
_m.keep_sharp = True
_m = ob_base_steering.modifiers.new('Triangulate', 'TRIANGULATE')
_m.keep_custom_normals = True
ob_base_display.parent = ob_base_basic_vehicle
ob_base_display.matrix_parent_inverse = Matrix(((1.0, -0.0, -0.0, -0.0), (-0.0, 1.0, 0.0, 0.308), (-0.0, -0.0, 1.0, -0.1), (-0.0, 0.0, -0.0, 1.0)))
ob_base_display.location = (0.0, 0.0, 0.0)
_m = ob_base_display.modifiers.new('!!Auto Smooth', 'NODES')
_m.node_group = ng_auto_smooth_002
_gi = [s.identifier for s in ng_auto_smooth_002.interface.items_tree if s.item_type == 'SOCKET' and s.in_out == 'INPUT']
_m[_gi[1]] = 1.047  # Angle
_m.show_group_selector = False
_m = ob_base_display.modifiers.new('Weighted Normal', 'WEIGHTED_NORMAL')
_m.keep_sharp = True
_m = ob_base_display.modifiers.new('Triangulate', 'TRIANGULATE')
_m.keep_custom_normals = True
ob_basic_vehicle_neons_001.location = (0.0, -0.308, 0.1)
_m = ob_basic_vehicle_neons_001.modifiers.new('Hops_Mirror', 'MIRROR')
_m.use_bisect_axis = (True, False, False)
_m.use_clip = True
_m = ob_basic_vehicle_neons_001.modifiers.new('!!Auto Smooth', 'NODES')
_m.node_group = ng_auto_smooth
_gi = [s.identifier for s in ng_auto_smooth.interface.items_tree if s.item_type == 'SOCKET' and s.in_out == 'INPUT']
_m[_gi[1]] = 1.047  # Angle
_m.show_group_selector = False
_m = ob_basic_vehicle_neons_001.modifiers.new('Triangulate', 'TRIANGULATE')
ob_basic_vehicle_neons_002.location = (0.0, -0.308, 0.1)
_m = ob_basic_vehicle_neons_002.modifiers.new('Hops_Mirror', 'MIRROR')
_m.use_bisect_axis = (True, False, False)
_m.use_clip = True
_m = ob_basic_vehicle_neons_002.modifiers.new('!!Auto Smooth', 'NODES')
_m.node_group = ng_auto_smooth
_gi = [s.identifier for s in ng_auto_smooth.interface.items_tree if s.item_type == 'SOCKET' and s.in_out == 'INPUT']
_m[_gi[1]] = 1.047  # Angle
_m.show_group_selector = False
_m = ob_basic_vehicle_neons_002.modifiers.new('Triangulate', 'TRIANGULATE')
ob_base_basic_vehicle__collider.location = (0.0, -0.308, 0.2)
ob_base_basic_vehicle__collider.hide_render = True
ob_base_basic_vehicle__collider.display_type = 'WIRE'
_m = ob_base_basic_vehicle__collider.modifiers.new('Triangulate', 'TRIANGULATE')
ob_armature.location = (0.0, 0.0, -0.2064)
ob_armature.rotation_mode = 'QUATERNION'
ob_armature.rotation_quaternion = (0.7071, 0.7071, 0.0, 0.0)
ob_armature.scale = (0.01, 0.01, 0.01)
ob_scale_person.location = (0.0, 0.0, -0.1313)
ob_scale_person.instance_type = 'COLLECTION'
ob_scene.location = (0.0, 0.0, 0.0)
ob_scene.hide_select = True
ob_scene.instance_type = 'COLLECTION'
ob_scale_person.instance_collection = col_scale_person
ob_scene.instance_collection = col_scene

# ---- collection membership
col_camera.objects.link(ob_camera_pivot)
col_camera.objects.link(ob_camera)
col_model_basic_vehicle.objects.link(ob_base_basic_vehicle)
col_model_basic_vehicle.objects.link(ob_base_seat)
col_model_basic_vehicle.objects.link(ob_base_steering)
col_model_basic_vehicle.objects.link(ob_base_display)
col_neons.objects.link(ob_basic_vehicle_neons_001)
col_neons.objects.link(ob_basic_vehicle_neons_002)
col_colliders_basic_vehicle.objects.link(ob_base_basic_vehicle__collider)
col_reference.objects.link(ob_armature)
col_scene.objects.link(ob_scale_person)
col_scene.objects.link(ob_scene)
def _layer_coll(name, lc=None):
    lc = lc or bpy.context.view_layer.layer_collection
    for c in lc.children:
        if c.name == name: return c
        r = _layer_coll(name, c)
        if r: return r
_layer_coll('_colliders.basic-vehicle').exclude = True
_layer_coll('scene').exclude = True

# ---- scene / render settings (as saved in the file)
scene.camera = ob_camera
scene.frame_start = 1; scene.frame_end = 300; scene.frame_set(1)
scene.render.engine = 'BLENDER_EEVEE_NEXT'
scene.render.resolution_x = 1280
scene.render.fps = 60
scene.render.dither_intensity = 0.0
scene.cycles.feature_set = 'EXPERIMENTAL'
scene.cycles.use_denoising = False
scene.cycles.sampling_pattern = 'TABULATED_SOBOL'
scene.cycles.use_light_tree = False
scene.cycles.bake_type = 'ENVIRONMENT'
scene.eevee.use_volumetric_shadows = True
scene.eevee.use_gtao = True
scene.eevee.ray_tracing_options.trace_max_roughness = 0.0
scene.view_settings.look = 'Medium High Contrast'
scene.view_settings.view_transform = 'Filmic'
bpy.context.view_layer.update()

